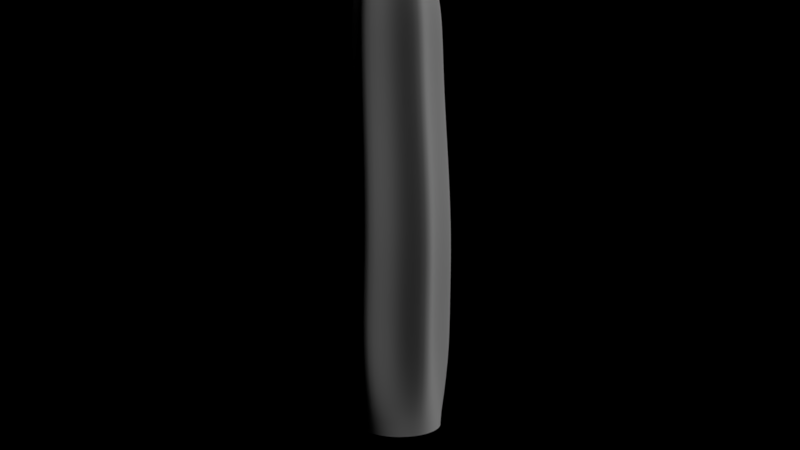 # Source: Cactii.blend  (saved by Blender 2.79.0; exported with 4.5.12 LTS)
import bpy
from mathutils import Matrix  # noqa: F401  (used for matrix-valued properties, if any)

bpy.ops.wm.read_factory_settings(use_empty=True)
scene = bpy.context.scene
scene.name = 'Scene'

# ---- collections
col_collection_1 = bpy.data.collections.new('Collection 1'); scene.collection.children.link(col_collection_1)
col_collection_2 = bpy.data.collections.new('Collection 2'); scene.collection.children.link(col_collection_2)
col_collection_2.hide_render = True
col_collection_2.hide_viewport = True
col_collection_3 = bpy.data.collections.new('Collection 3'); scene.collection.children.link(col_collection_3)
col_collection_3.hide_render = True
col_collection_3.hide_viewport = True
col_collection_4 = bpy.data.collections.new('Collection 4'); scene.collection.children.link(col_collection_4)
col_collection_4.hide_render = True
col_collection_4.hide_viewport = True
col_collection_11 = bpy.data.collections.new('Collection 11'); scene.collection.children.link(col_collection_11)
col_collection_11.hide_render = True
col_collection_11.hide_viewport = True
col_collection_12 = bpy.data.collections.new('Collection 12'); scene.collection.children.link(col_collection_12)
col_collection_12.hide_render = True
col_collection_12.hide_viewport = True

# ---- materials (node trees are filled in below, after node groups)
mat_needle = bpy.data.materials.new('Needle')
mat_needle.alpha_threshold = 0.0
mat_needle.roughness = 0.5
mat_needle_002 = bpy.data.materials.new('Needle.002')
mat_needle_002.alpha_threshold = 0.0
mat_needle_002.roughness = 0.5
mat_needle_001 = bpy.data.materials.new('Needle.001')
mat_needle_001.alpha_threshold = 0.0
mat_needle_001.roughness = 0.5

# ---- material node trees

# ---- world
world_world = bpy.data.worlds.new('World'); scene.world = world_world
world_world.color = (0.0, 0.0, 0.0)
world_world.use_sun_shadow = False
world_world.sun_shadow_jitter_overblur = 0.0
world_world.cycles.sampling_method = 'MANUAL'
world_world.light_settings.ao_factor = 0.0

# ---- cameras
cam_camera = bpy.data.cameras.new('Camera')
cam_camera.clip_end = 100.0
cam_camera.lens = 35.0
cam_camera.sensor_width = 32.0
cam_camera.sensor_height = 18.0
cam_camera.ortho_scale = 7.314
cam_camera.dof.focus_distance = 0.0

# ---- lights
light_lamp = bpy.data.lights.new('Lamp', 'SUN')
light_lamp.transmission_factor = 0.0
light_lamp.cutoff_distance = 30.0
light_lamp.angle = 1.235
light_lamp.energy = 1.0
light_lamp.shadow_buffer_clip_start = 1.001
light_lamp.shadow_soft_size = 0.71
light_lamp.shadow_cascade_max_distance = 1000.0
light_point = bpy.data.lights.new('Point', 'POINT')
light_point.transmission_factor = 0.0
light_point.energy = 961.6
light_point.shadow_buffer_clip_start = 0.5
light_point.shadow_soft_size = 9.01
light_point.shadow_maximum_resolution = 0.006
light_point.use_absolute_resolution = True
light_point_001 = bpy.data.lights.new('Point.001', 'POINT')
light_point_001.transmission_factor = 0.0
light_point_001.energy = 509.6
light_point_001.shadow_buffer_clip_start = 0.5
light_point_001.shadow_soft_size = 0.1
light_point_001.shadow_maximum_resolution = 0.006
light_point_001.use_absolute_resolution = True

# ---- meshes
me_sphere = bpy.data.meshes.new('Sphere')
me_sphere.from_pydata([(-0.184, 0.9084, 12.34), (-0.1579, 1.094, 11.24), (-0.1309, 1.1, 10.11), (-0.103, 1.09, 8.868), (-0.03653, 1.077, 7.366), (0.04823, 1.071, 5.65), (0.09046, 1.092, 3.786), (0.02744, 1.128, 1.847), (0.01947, 1.122, -0.09502), (-5.96e-08, 1.319, -1.958), (0.1389, 0.8405, 12.35), (0.2425, 1.009, 11.26), (0.2746, 1.014, 10.13), (0.3026, 1.006, 8.892), (0.3701, 0.9922, 7.4), (0.4592, 0.9862, 5.686), (0.5098, 1.004, 3.807), (0.4503, 1.038, 1.848), (0.4386, 1.033, -0.09511), (0.5366, 1.205, -1.958), (0.5077, 0.6748, 12.66), (0.997, 1.087, 11.58), (1.128, 1.168, 10.22), (1.167, 1.171, 8.965), (1.262, 1.183, 7.513), (1.392, 1.205, 5.797), (1.482, 1.242, 3.855), (1.431, 1.282, 1.834), (1.409, 1.269, -0.1276), (0.9804, 0.8827, -1.958), (0.6437, 0.282, 12.38), (0.8526, 0.3345, 11.29), (0.8922, 0.3313, 10.17), (0.9212, 0.3229, 8.937), (0.9905, 0.3089, 7.462), (1.085, 0.2962, 5.746), (1.147, 0.3021, 3.837), (1.091, 0.3285, 1.846), (1.073, 0.3283, -0.09621), (1.255, 0.4077, -1.958), (0.6788, -0.04618, 12.38), (0.8962, -0.07253, 11.3), (0.9363, -0.08092, 10.17), (0.9658, -0.08965, 8.945), (1.036, -0.1046, 7.473), (1.131, -0.1217, 5.756), (1.193, -0.1238, 3.843), (1.137, -0.1011, 1.846), (1.118, -0.09784, -0.09625), (1.312, -0.1379, -1.958), (0.6285, -0.4537, 12.68), (1.196, -0.7718, 11.61), (1.344, -0.8468, 10.25), (1.387, -0.8637, 9.009), (1.489, -0.8974, 7.567), (1.626, -0.9426, 5.84), (1.721, -0.9719, 3.858), (1.669, -0.9601, 1.818), (1.642, -0.9483, -0.1296), (1.142, -0.6596, -1.958), (0.3038, -0.6992, 12.38), (0.4429, -0.8618, 11.29), (0.4776, -0.8798, 10.16), (0.5073, -0.8895, 8.93), (0.5778, -0.9071, 7.448), (0.6692, -0.932, 5.73), (0.7212, -0.9464, 3.829), (0.6585, -0.9285, 1.846), (0.6438, -0.9193, -0.09586), (0.7754, -1.067, -1.958), (0.002645, -0.8342, 12.37), (0.0695, -1.029, 11.27), (0.09938, -1.049, 10.15), (0.129, -1.059, 8.91), (0.1991, -1.078, 7.42), (0.2866, -1.105, 5.701), (0.3301, -1.121, 3.811), (0.2632, -1.104, 1.845), (0.2523, -1.094, -0.09579), (0.2743, -1.29, -1.958), (-0.4069, -0.9177, 12.64), (-0.5092, -1.536, 11.54), (-0.5041, -1.675, 10.19), (-0.478, -1.7, 8.911), (-0.4153, -1.758, 7.423), (-0.3395, -1.832, 5.705), (-0.3107, -1.886, 3.812), (-0.3913, -1.876, 1.842), (-0.3945, -1.855, -0.1258), (-0.2743, -1.29, -1.958), (-0.2169, 0.02945, 13.0), (-0.734, -0.6793, 12.33), (-0.8208, -0.842, 11.23), (-0.8016, -0.8599, 10.11), (-0.7721, -0.8704, 8.856), (-0.7039, -0.8905, 7.342), (-0.625, -0.9161, 5.625), (-0.598, -0.9275, 3.772), (-0.6718, -0.9059, 1.847), (-0.6753, -0.8964, -0.09475), (-0.7754, -1.067, -1.958), (-0.9552, -0.4345, 12.32), (-1.095, -0.5384, 11.22), (-1.08, -0.5525, 10.09), (-1.05, -0.5632, 8.836), (-0.9833, -0.5831, 7.315), (-0.9074, -0.6051, 5.597), (-0.8862, -0.6104, 3.755), (-0.9613, -0.5851, 1.847), (-0.962, -0.578, -0.09469), (-1.142, -0.6596, -1.958), (-1.168, -0.07601, 12.6), (-1.762, -0.1498, 11.47), (-1.862, -0.1729, 10.11), (-1.848, -0.1858, 8.809), (-1.82, -0.21, 7.281), (-1.793, -0.2338, 5.58), (-1.811, -0.2345, 3.785), (-1.898, -0.2026, 1.874), (-1.886, -0.1982, -0.1223), (-1.312, -0.1379, -1.958), (-1.035, 0.3143, 12.31), (-1.192, 0.3666, 11.21), (-1.178, 0.3635, 10.08), (-1.149, 0.3529, 8.818), (-1.084, 0.3354, 7.292), (-1.009, 0.3223, 5.576), (-0.9884, 0.3327, 3.746), (-1.062, 0.365, 1.848), (-1.061, 0.3653, -0.09431), (-1.255, 0.4077, -1.958), (-0.871, 0.6005, 12.31), (-0.9882, 0.7215, 11.21), (-0.9712, 0.723, 10.08), (-0.943, 0.7126, 8.825), (-0.8776, 0.6966, 7.303), (-0.8008, 0.6877, 5.588), (-0.7749, 0.7042, 3.753), (-0.8454, 0.7389, 1.849), (-0.8469, 0.7364, -0.09432), (-0.9804, 0.8827, -1.958), (-0.6025, 0.9082, 12.61), (-0.8312, 1.471, 11.5), (-0.8534, 1.584, 10.13), (-0.8326, 1.587, 8.842), (-0.7829, 1.607, 7.336), (-0.7209, 1.645, 5.637), (-0.6998, 1.701, 3.81), (-0.7737, 1.746, 1.869), (-0.7715, 1.732, -0.123), (-0.5366, 1.205, -1.958)], [], [(8, 7, 17, 18), (1, 0, 10, 11), (9, 8, 18, 19), (2, 1, 11, 12), (3, 2, 12, 13), (4, 3, 13, 14), (5, 4, 14, 15), (6, 5, 15, 16), (7, 6, 16, 17), (0, 90, 10), (17, 16, 26, 27), (10, 90, 20), (18, 17, 27, 28), (11, 10, 20, 21), (19, 18, 28, 29), (12, 11, 21, 22), (13, 12, 22, 23), (14, 13, 23, 24), (15, 14, 24, 25), (16, 15, 25, 26), (24, 23, 33, 34), (25, 24, 34, 35), (26, 25, 35, 36), (27, 26, 36, 37), (20, 90, 30), (28, 27, 37, 38), (21, 20, 30, 31), (29, 28, 38, 39), (22, 21, 31, 32), (23, 22, 32, 33), (30, 90, 40), (38, 37, 47, 48), (31, 30, 40, 41), (39, 38, 48, 49), (32, 31, 41, 42), (33, 32, 42, 43), (34, 33, 43, 44), (35, 34, 44, 45), (36, 35, 45, 46), (37, 36, 46, 47), (44, 43, 53, 54), (45, 44, 54, 55), (46, 45, 55, 56), (47, 46, 56, 57), (40, 90, 50), (48, 47, 57, 58), (41, 40, 50, 51), (49, 48, 58, 59), (42, 41, 51, 52), (43, 42, 52, 53), (58, 57, 67, 68), (51, 50, 60, 61), (59, 58, 68, 69), (52, 51, 61, 62), (53, 52, 62, 63), (54, 53, 63, 64), (55, 54, 64, 65), (56, 55, 65, 66), (57, 56, 66, 67), (50, 90, 60), (65, 64, 74, 75), (66, 65, 75, 76), (67, 66, 76, 77), (60, 90, 70), (68, 67, 77, 78), (61, 60, 70, 71), (69, 68, 78, 79), (62, 61, 71, 72), (63, 62, 72, 73), (64, 63, 73, 74), (79, 78, 88, 89), (72, 71, 81, 82), (73, 72, 82, 83), (74, 73, 83, 84), (75, 74, 84, 85), (76, 75, 85, 86), (77, 76, 86, 87), (70, 90, 80), (78, 77, 87, 88), (71, 70, 80, 81), (86, 85, 96, 97), (87, 86, 97, 98), (80, 90, 91), (88, 87, 98, 99), (81, 80, 91, 92), (89, 88, 99, 100), (82, 81, 92, 93), (83, 82, 93, 94), (84, 83, 94, 95), (85, 84, 95, 96), (93, 92, 102, 103), (94, 93, 103, 104), (95, 94, 104, 105), (96, 95, 105, 106), (97, 96, 106, 107), (98, 97, 107, 108), (91, 90, 101), (99, 98, 108, 109), (92, 91, 101, 102), (100, 99, 109, 110), (107, 106, 116, 117), (108, 107, 117, 118), (101, 90, 111), (109, 108, 118, 119), (102, 101, 111, 112), (110, 109, 119, 120), (103, 102, 112, 113), (104, 103, 113, 114), (105, 104, 114, 115), (106, 105, 115, 116), (114, 113, 123, 124), (115, 114, 124, 125), (116, 115, 125, 126), (117, 116, 126, 127), (118, 117, 127, 128), (111, 90, 121), (119, 118, 128, 129), (112, 111, 121, 122), (120, 119, 129, 130), (113, 112, 122, 123), (128, 127, 137, 138), (121, 90, 131), (129, 128, 138, 139), (122, 121, 131, 132), (130, 129, 139, 140), (123, 122, 132, 133), (124, 123, 133, 134), (125, 124, 134, 135), (126, 125, 135, 136), (127, 126, 136, 137), (134, 133, 143, 144), (135, 134, 144, 145), (136, 135, 145, 146), (137, 136, 146, 147), (138, 137, 147, 148), (131, 90, 141), (139, 138, 148, 149), (132, 131, 141, 142), (140, 139, 149, 150), (133, 132, 142, 143), (148, 147, 6, 7), (141, 90, 0), (149, 148, 7, 8), (142, 141, 0, 1), (150, 149, 8, 9), (143, 142, 1, 2), (144, 143, 2, 3), (145, 144, 3, 4), (146, 145, 4, 5), (147, 146, 5, 6)])
me_sphere.polygons.foreach_set('use_smooth', [True] * 150)
me_sphere.use_remesh_preserve_volume = False
me_sphere.use_remesh_preserve_attributes = False
me_sphere.use_mirror_vertex_groups = False
me_sphere.update()
me_cone = bpy.data.meshes.new('Cone')
me_cone.from_pydata([(4.927e-08, 0.007559, -0.4926), (0.7872, 0.007559, 0.4826), (-0.7872, 0.007559, 0.4826), (-1.358e-08, 7.332, 0.01728)], [], [(0, 3, 1), (1, 3, 2), (2, 3, 0), (0, 1, 2)])
me_cone.materials.append(mat_needle)
me_cone.use_remesh_preserve_volume = False
me_cone.use_remesh_preserve_attributes = False
me_cone.use_mirror_vertex_groups = False
me_cone.update()
me_cylinder = bpy.data.meshes.new('Cylinder')
me_cylinder.from_pydata([], [], [])
me_cylinder.use_remesh_preserve_volume = False
me_cylinder.use_remesh_preserve_attributes = False
me_cylinder.use_mirror_vertex_groups = False
me_cylinder.update()
me_sphere_017 = bpy.data.meshes.new('Sphere.017')
me_sphere_017.from_pydata([(-1.022, 2.552, 12.08), (-1.037, 2.766, 11.48), (-1.34, 2.672, 10.55), (-0.9057, 2.429, 12.03), (-0.8063, 2.518, 11.38), (-1.109, 2.387, 10.39), (-0.7783, 2.283, 11.99), (-0.5838, 2.257, 11.09), (-0.8897, 2.115, 10.13), (-0.8335, 2.105, 12.06), (-0.6848, 1.973, 11.44), (-0.9828, 1.816, 10.45), (-0.8883, 1.953, 12.14), (-0.7926, 1.669, 11.6), (-1.077, 1.488, 10.67), (-0.9553, 1.793, 12.25), (-0.9338, 1.272, 11.62), (-1.181, 1.101, 10.8), (-1.129, 1.809, 12.35), (-1.193, 1.429, 11.96), (-1.434, 1.258, 11.14), (-1.279, 1.839, 12.45), (-1.491, 1.49, 12.17), (-1.722, 1.339, 11.43), (-1.44, 1.888, 12.57), (-1.9, 1.469, 12.28), (-2.071, 1.352, 11.7), (-1.501, 2.074, 12.55), (-1.86, 1.887, 12.33), (-2.069, 1.768, 11.67), (-1.539, 2.244, 12.53), (-1.936, 2.228, 12.3), (-2.153, 2.146, 11.63), (-1.126, 2.242, 12.46), (-1.563, 2.438, 12.51), (-2.146, 2.576, 12.17), (-2.33, 2.521, 11.58), (-1.434, 2.533, 12.38), (-1.763, 2.713, 12.04), (-2.011, 2.642, 11.3), (-1.308, 2.609, 12.27), (-1.513, 2.863, 11.81), (-1.774, 2.794, 10.99), (-1.154, 2.682, 12.15), (-1.333, 3.063, 11.43), (-1.6, 2.993, 10.61), (-2.722, 2.04, 9.543), (-2.653, 1.832, 9.392), (-2.628, 1.621, 9.191), (-2.548, 1.464, 9.434), (-2.505, 1.278, 9.631), (-2.494, 1.047, 9.799), (-2.503, 1.191, 10.07), (-2.545, 1.285, 10.34), (-2.624, 1.335, 10.64), (-2.649, 1.599, 10.57), (-2.719, 1.843, 10.54), (-2.838, 2.087, 10.55), (-2.784, 2.123, 10.24), (-2.785, 2.181, 9.954), (-2.841, 2.264, 9.658), (-3.155, 4.618, 16.32), (-3.078, 4.772, 15.59), (-3.019, 4.89, 14.46), (-3.011, 4.907, 12.94), (-3.065, 4.546, 16.32), (-2.932, 4.655, 15.59), (-2.83, 4.74, 14.46), (-2.815, 4.752, 12.94), (-2.991, 4.45, 16.45), (-2.73, 4.522, 15.83), (-2.391, 4.615, 14.07), (-2.345, 4.628, 12.94), (-3.005, 4.329, 16.32), (-2.835, 4.303, 15.59), (-2.704, 4.283, 14.46), (-2.685, 4.281, 12.94), (-3.046, 4.221, 16.32), (-2.901, 4.128, 15.59), (-2.789, 4.057, 14.46), (-2.773, 4.047, 12.94), (-3.114, 4.12, 16.45), (-2.966, 3.895, 15.83), (-2.772, 3.601, 14.07), (-2.746, 3.561, 12.94), (-3.234, 4.096, 16.32), (-3.206, 3.927, 15.59), (-3.184, 3.796, 14.46), (-3.181, 3.778, 12.94), (-3.349, 4.102, 16.32), (-3.393, 3.935, 15.59), (-3.426, 3.807, 14.46), (-3.431, 3.789, 12.94), (-3.466, 4.136, 16.45), (-3.635, 3.925, 15.83), (-3.854, 3.649, 14.07), (-3.884, 3.612, 12.94), (-3.526, 4.242, 16.32), (-3.678, 4.163, 15.59), (-3.796, 4.102, 14.46), (-3.813, 4.094, 12.94), (-3.556, 4.354, 16.32), (-3.728, 4.343, 15.59), (-3.86, 4.336, 14.46), (-3.879, 4.334, 12.94), (-3.279, 4.37, 16.66), (-3.56, 4.476, 16.45), (-3.813, 4.571, 15.83), (-4.143, 4.694, 14.07), (-4.187, 4.711, 12.94), (-3.477, 4.565, 16.32), (-3.599, 4.686, 15.59), (-3.694, 4.779, 14.46), (-3.707, 4.792, 12.94), (-3.381, 4.629, 16.32), (-3.443, 4.788, 15.59), (-3.492, 4.912, 14.46), (-3.499, 4.929, 12.94), (-3.266, 4.669, 16.45), (-3.254, 4.939, 15.83), (-3.238, 5.291, 14.07), (-3.236, 5.339, 12.94), (-3.573, 2.594, 8.748), (-4.093, 3.363, 7.495), (-4.354, 2.879, 8.536), (-4.872, 3.318, 7.913), (-3.837, 3.586, 6.958), (-3.269, 3.159, 7.535), (-2.702, 3.018, 7.564), (-3.867, 2.635, 8.796), (-3.035, 2.399, 8.893), (-3.13, 2.709, 8.339), (-4.32, 3.304, 7.704), (-4.376, 2.585, 9.109), (-4.463, 3.039, 8.274), (-3.518, 3.283, 7.402), (-3.057, 2.845, 8.048), (-3.039, 2.823, 9.595), (-3.106, 3.267, 9.288), (-4.153, 4.008, 9.107), (-4.248, 2.946, 9.933), (-4.299, 3.603, 9.461), (-3.424, 4.067, 8.804), (-3.031, 3.475, 9.107), (-3.517, 3.05, 9.596), (-3.943, 4.12, 8.949), (-4.21, 3.38, 9.596), (-4.654, 3.967, 9.316), (-3.696, 4.475, 8.597), (-3.205, 3.912, 8.842), (-2.698, 3.768, 8.769), (-3.782, 3.077, 9.67), (-3.651, 1.779, 8.058), (-3.924, 1.984, 6.99), (-4.169, 1.903, 7.775), (-4.481, 2.038, 7.206), (-3.714, 2.011, 6.603), (-3.365, 1.874, 7.143), (-2.98, 1.798, 7.249), (-3.855, 1.812, 8.052), (-3.294, 1.694, 8.252), (-3.322, 1.767, 7.799), (-4.092, 1.99, 7.122), (-4.222, 1.842, 8.225), (-4.226, 1.946, 7.552), (-3.526, 1.921, 7.001), (-3.254, 1.79, 7.58), (-3.156, 1.623, 32.36), (-3.156, 1.788, 30.02), (-3.156, 1.795, 28.35), (-3.146, 1.791, 24.57), (-2.969, 1.867, 21.11), (-2.86, 1.941, 16.97), (-3.012, 2.245, 11.9), (-3.382, 2.176, 6.924), (-3.453, 2.372, 2.355), (-3.155, 1.77, 31.74), (-3.433, 1.733, 26.3), (-2.935, 1.609, 32.4), (-2.783, 1.949, 30.05), (-2.732, 2.067, 28.37), (-2.744, 2.018, 24.59), (-2.453, 2.273, 21.17), (-2.305, 2.355, 16.99), (-2.332, 2.633, 11.89), (-2.735, 2.572, 6.9), (-2.941, 2.263, 2.355), (-3.902, 1.784, 26.29), (-3.802, 1.323, 26.3), (-3.832, 1.042, 26.3), (-4.025, 0.6119, 26.29), (-3.556, 0.5639, 26.3), (-3.298, 0.4491, 26.3), (-2.777, 1.454, 32.36), (-2.655, 1.564, 30.01), (-2.65, 1.569, 28.35), (-2.641, 1.567, 24.58), (-2.408, 1.618, 21.11), (-2.244, 1.667, 16.97), (-2.17, 1.871, 11.9), (-2.566, 1.937, 6.924), (-2.518, 1.955, 2.355), (-2.948, 0.1323, 26.3), (-2.757, 0.5638, 26.3), (-2.568, 0.7736, 26.3), (-2.159, 1.008, 26.3), (-2.511, 1.323, 26.3), (-2.652, 1.567, 26.3), (-2.671, 1.271, 32.36), (-2.515, 1.321, 30.01), (-2.508, 1.324, 28.35), (-2.5, 1.323, 24.58), (-2.252, 1.346, 21.11), (-2.072, 1.369, 16.97), (-1.935, 1.463, 11.9), (-2.371, 1.442, 6.924), (-2.256, 1.502, 2.355), (-2.749, 2.029, 26.3), (-3.157, 1.792, 26.3), (-3.344, 1.74, 23.01), (-3.874, 1.841, 23.03), (-3.718, 1.325, 23.0), (-3.748, 1.041, 23.0), (-4.008, 0.569, 23.02), (-2.616, 1.056, 32.4), (-2.246, 1.018, 30.04), (-2.118, 1.004, 28.37), (-2.162, 1.01, 24.61), (-1.709, 0.9807, 21.2), (-1.506, 0.9711, 16.98), (-1.357, 0.9395, 11.86), (-2.325, 1.002, 6.924), (-2.202, 0.9815, 2.355), (-3.469, 0.5577, 23.01), (-3.208, 0.4417, 23.01), (-2.839, 0.05098, 23.06), (-2.662, 0.5583, 23.02), (-2.472, 0.7704, 23.02), (-1.988, 0.9999, 23.09), (-2.714, 0.8584, 32.36), (-2.572, 0.7763, 30.01), (-2.566, 0.7724, 28.35), (-2.558, 0.7738, 24.58), (-2.316, 0.736, 21.11), (-2.142, 0.699, 16.97), (-2.031, 0.5471, 11.9), (-2.461, 0.5815, 6.924), (-2.363, 0.4837, 2.355), (-2.413, 1.325, 23.02), (-2.556, 1.572, 23.02), (-2.624, 2.104, 23.07), (-3.065, 1.799, 23.01), (-3.202, 1.882, 19.09), (-3.88, 2.034, 19.09), (-2.856, 0.701, 32.36), (-2.76, 0.5678, 30.01), (-2.756, 0.5618, 28.35), (-2.747, 0.5642, 24.58), (-2.526, 0.5029, 21.11), (-2.373, 0.4431, 16.97), (-2.346, 0.1973, 11.9), (-2.757, 0.253, 6.924), (-2.714, 0.09474, 2.355), (-3.66, 1.373, 19.09), (-3.697, 1.025, 19.09), (-4.049, 0.4251, 19.09), (-3.354, 0.4323, 19.09), (-3.035, 0.29, 19.09), (-2.572, -0.2303, 19.11), (-3.043, 0.5823, 32.4), (-2.965, 0.2181, 30.05), (-2.939, 0.09205, 28.37), (-2.941, 0.1448, 24.59), (-2.705, -0.1289, 21.17), (-2.575, -0.2173, 16.99), (-2.663, -0.5145, 11.9), (-3.053, -0.448, 6.902), (-3.192, -0.1182, 2.355), (-2.365, 0.4323, 19.09), (-2.131, 0.6923, 19.09), (-1.494, 0.9698, 19.12), (-2.059, 1.373, 19.09), (-2.234, 1.676, 19.09), (-2.299, 2.367, 19.11), (-3.262, 0.6147, 32.36), (-3.296, 0.4532, 30.02), (-3.298, 0.4465, 28.35), (-3.287, 0.4498, 24.57), (-3.126, 0.3753, 21.11), (-3.032, 0.303, 16.97), (-3.247, 0.005853, 11.9), (-3.603, 0.07318, 6.924), (-3.715, -0.1182, 2.355), (-2.86, 1.955, 19.09), (-3.372, 2.044, 14.35), (-3.718, 2.697, 14.46), (-3.927, 1.428, 14.35), (-3.971, 1.007, 14.35), (-4.299, 0.3387, 14.41), (-3.156, 1.113, 32.67), (-3.455, 0.7008, 32.36), (-3.552, 0.5672, 30.02), (-3.557, 0.5617, 28.35), (-3.544, 0.5647, 24.57), (-3.412, 0.5029, 21.11), (-3.346, 0.4431, 16.97), (-3.677, 0.1973, 11.9), (-4.007, 0.253, 6.924), (-4.193, 0.09474, 2.355), (-3.556, 0.2885, 14.35), (-3.169, 0.1161, 14.35), (-2.635, -0.404, 14.39), (-2.358, 0.2885, 14.35), (-2.074, 0.6035, 14.35), (-1.414, 0.9509, 14.37), (-3.626, 0.8417, 32.4), (-3.949, 0.6551, 30.05), (-4.06, 0.5912, 28.37), (-4.003, 0.6189, 24.57), (-4.07, 0.4772, 21.13), (-4.037, 0.4325, 17.0), (-4.437, 0.2802, 11.94), (-4.764, 0.3164, 6.915), (-4.544, 0.4837, 2.355), (-1.988, 1.428, 14.35), (-2.2, 1.795, 14.35), (-2.327, 2.53, 14.38), (-2.957, 2.132, 14.35), (-3.696, 2.1, 9.416), (-4.455, 2.191, 9.446), (-3.663, 1.06, 32.36), (-3.827, 1.043, 30.02), (-3.834, 1.042, 28.35), (-3.82, 1.042, 24.57), (-3.719, 1.034, 21.11), (-3.683, 1.027, 16.97), (-4.134, 0.9948, 11.9), (-4.439, 1.002, 6.924), (-4.705, 0.9815, 2.355), (-4.284, 1.447, 9.416), (-4.331, 1.0, 9.416), (-4.653, 0.3081, 9.453), (-3.891, 0.2394, 9.416), (-3.481, 0.0568, 9.416), (-2.923, -0.4643, 9.395), (-3.641, 1.271, 32.36), (-3.798, 1.322, 30.02), (-3.805, 1.324, 28.35), (-3.79, 1.323, 24.57), (-3.686, 1.346, 21.11), (-3.647, 1.369, 16.97), (-3.946, 1.463, 11.94), (-4.393, 1.442, 6.924), (-4.651, 1.502, 2.355), (-2.622, 0.2394, 9.416), (-2.321, 0.5732, 9.416), (-1.656, 0.9446, 9.352), (-2.229, 1.447, 9.416), (-2.454, 1.836, 9.416), (-2.603, 2.586, 9.384), (-3.559, 1.476, 32.4), (-3.836, 1.726, 30.05), (-3.932, 1.812, 28.37), (-3.881, 1.775, 24.57), (-3.914, 1.964, 21.13), (-3.87, 2.024, 17.0), (-4.185, 2.3, 11.94), (-4.569, 2.18, 6.914), (-4.389, 1.955, 2.355), (-3.256, 2.193, 9.416), (-3.727, 1.98, 4.432), (-4.44, 2.101, 4.356), (-4.243, 1.406, 4.432), (-4.284, 1.014, 4.432), (-4.62, 0.3756, 4.352), (-3.363, 1.579, 32.36), (-3.43, 1.73, 30.02), (-3.434, 1.736, 28.35), (-3.422, 1.733, 24.57), (-3.276, 1.802, 21.11), (-3.196, 1.87, 16.97), (-3.472, 2.147, 11.9), (-3.814, 2.084, 6.924), (-3.965, 2.263, 2.355), (-3.898, 0.3457, 4.432), (-3.538, 0.1853, 4.432), (-3.035, -0.3347, 4.385), (-2.783, 0.3457, 4.432), (-2.519, 0.6388, 4.432), (-2.397, 1.014, 4.432), (-2.439, 1.406, 4.432), (-2.636, 1.748, 4.432), (-2.741, 2.466, 4.391), (-3.341, 2.062, 4.432), (-2.84, 1.82, 31.76), (-2.668, 1.552, 31.73), (-2.532, 1.316, 31.73), (-2.386, 1.032, 31.76), (-2.587, 0.7853, 31.73), (-2.77, 0.5823, 31.73), (-2.994, 0.3558, 31.76), (-3.292, 0.4706, 31.74), (-3.542, 0.5815, 31.74), (-3.827, 0.7256, 31.77), (-3.809, 1.044, 31.74), (-3.781, 1.316, 31.74), (-3.731, 1.632, 31.77), (-3.423, 1.713, 31.74), (-0.6956, -0.2797, 26.61), (-0.6158, -0.1172, 25.6), (-0.5422, 0.03254, 23.57), (-0.4777, 0.1638, 21.21), (-0.4248, 0.2715, 18.34), (-0.2324, 0.5223, 15.06), (-0.1987, 0.2389, 11.5), (-0.8968, 1.171, 7.794), (-0.6443, -0.334, 26.61), (-0.515, -0.2236, 25.6), (-0.3959, -0.122, 23.57), (-0.2915, -0.03283, 21.21), (-0.2059, 0.04032, 18.34), (0.07342, 0.1993, 15.06), (0.04776, -0.02137, 11.5), (-0.7858, 0.9627, 7.213), (-0.6161, -0.4892, 26.61), (-0.4598, -0.5281, 25.6), (-0.3157, -0.564, 23.57), (-0.1894, -0.5954, 21.21), (-0.08579, -0.6212, 18.34), (0.2411, -0.7248, 15.06), (0.1829, -0.7659, 11.5), (-0.9148, 0.1192, 6.434), (-0.6442, -0.5633, 26.61), (-0.5148, -0.6735, 25.6), (-0.3957, -0.7751, 23.57), (-0.2912, -0.8641, 21.21), (-0.2055, -0.9371, 18.34), (0.07398, -1.166, 15.06), (0.04821, -1.121, 11.5), (-1.132, -0.3702, 6.372), (-0.7612, -0.6427, 26.61), (-0.7444, -0.8293, 25.6), (-0.729, -1.001, 23.57), (-0.7154, -1.152, 21.21), (-0.7043, -1.276, 18.34), (-0.6228, -1.639, 15.06), (-0.5132, -1.502, 11.5), (-1.692, -1.076, 6.954), (-0.8299, -0.6343, 26.61), (-0.8792, -0.8127, 25.6), (-0.9247, -0.9772, 23.57), (-0.9645, -1.121, 21.21), (-0.9972, -1.24, 18.34), (-1.032, -1.589, 15.06), (-0.8429, -1.462, 11.5), (-1.938, -1.17, 7.497), (-0.7787, -0.4487, 26.77), (-0.9304, -0.5282, 26.61), (-1.076, -0.6045, 25.6), (-1.211, -0.6749, 23.57), (-1.329, -0.7366, 21.21), (-1.426, -0.7873, 18.34), (-1.63, -0.9568, 15.06), (-1.325, -0.9528, 11.5), (-2.155, -0.7626, 8.635), (-0.9448, -0.4488, 26.61), (-1.105, -0.4489, 25.6), (-1.252, -0.449, 23.57), (-1.381, -0.4491, 21.21), (-1.487, -0.4491, 18.34), (-1.716, -0.4844, 15.06), (-1.394, -0.5722, 11.5), (-2.089, -0.3315, 9.033), (-0.8899, -0.3038, 26.61), (-0.9969, -0.1645, 25.6), (-1.096, -0.03604, 23.57), (-1.182, 0.07653, 21.21), (-1.253, 0.1689, 18.34), (-1.389, 0.3789, 15.06), (-1.131, 0.1234, 11.5), (-1.663, 0.626, 9.154), (-0.8301, -0.2632, 26.61), (-0.8795, -0.08483, 25.6), (-0.9251, 0.07957, 23.57), (-0.9651, 0.2237, 21.21), (-0.9979, 0.3419, 18.34), (-1.033, 0.6206, 15.06), (-0.8436, 0.3181, 11.5), (-1.377, 0.9867, 8.857), (-0.2444, 0.7716, 9.386), (-0.008163, 0.4749, 9.085), (0.02293, -0.5026, 8.681), (-0.1876, -1.014, 8.649), (-0.8852, -1.656, 8.95), (-1.252, -1.676, 9.232), (-1.714, -1.096, 9.822), (-1.73, -0.5959, 10.03), (-1.318, 0.4051, 10.09), (-0.9612, 0.7334, 9.938), (-2.294, 1.172, 6.863), (-2.353, 1.125, 5.832), (-2.616, 0.6869, 4.454), (-2.775, 0.3727, 4.344), (-3.012, -0.1842, 5.374), (-3.051, -0.3306, 6.336), (-2.934, -0.2371, 8.351), (-2.8, -0.01334, 9.056), (-2.49, 0.6014, 9.271), (-2.369, 0.886, 8.745), (-0.1503, 0.3725, 13.28), (0.1341, 0.07219, 13.28), (0.29, -0.787, 13.28), (0.1346, -1.197, 13.28), (-0.5133, -1.637, 13.28), (-0.8937, -1.59, 13.28), (-1.45, -1.003, 13.28), (-1.53, -0.5635, 13.28), (-1.226, 0.2392, 13.28), (-0.8946, 0.4639, 13.28), (-3.314, -0.8879, 22.17), (-3.284, -0.9858, 21.68), (-3.276, -0.7333, 20.92), (-3.456, -0.9292, 22.15), (-3.537, -1.056, 21.46), (-3.537, -0.7974, 20.72), (-3.562, -0.8332, 22.2), (-3.702, -0.8935, 21.72), (-3.714, -0.6361, 20.97), (-3.739, -0.6475, 22.34), (-4.107, -0.4939, 21.86), (-4.146, -0.2671, 21.24), (-3.671, -0.5323, 22.42), (-3.914, -0.3648, 22.12), (-3.955, -0.1423, 21.5), (-3.515, -0.3423, 22.59), (-3.658, 0.1124, 22.37), (-3.683, 0.2691, 21.92), (-3.367, -0.3604, 22.57), (-3.381, -0.05045, 22.41), (-3.396, 0.1333, 21.9), (-3.372, -0.6744, 22.51), (-3.094, -0.4352, 22.54), (-2.81, -0.07482, 22.28), (-2.788, 0.07021, 21.83), (-3.07, -0.555, 22.44), (-2.839, -0.3849, 22.18), (-2.808, -0.1902, 21.62), (-3.058, -0.7979, 22.27), (-2.735, -0.7968, 21.72), (-2.698, -0.5889, 21.09), (-3.222, -0.1153, 20.4), (-3.42, -0.09333, 20.2), (-3.578, -0.03479, 20.43), (-3.941, 0.1835, 20.74), (-3.804, 0.1933, 21.0), (-3.608, 0.3649, 21.5), (-3.375, 0.2571, 21.45), (-2.88, 0.2001, 21.43), (-2.885, 0.06841, 21.16), (-2.764, -0.08308, 20.63), (-3.162, 0.5175, 20.16), (-3.316, 0.5686, 20.0), (-3.451, 0.5639, 20.19), (-3.758, 0.6617, 20.47), (-3.655, 0.6212, 20.67), (-3.516, 0.6586, 21.11), (-3.325, 0.5906, 21.06), (-2.925, 0.5636, 21.05), (-2.917, 0.5143, 20.81), (-2.801, 0.508, 20.36), (-5.296, -1.87, 18.88), (-5.439, -1.965, 18.16), (-5.549, -2.039, 17.02), (-5.564, -2.049, 15.5), (-5.338, -1.763, 18.88), (-5.508, -1.792, 18.16), (-5.638, -1.814, 17.02), (-5.657, -1.817, 15.5), (-5.355, -1.642, 19.01), (-5.617, -1.575, 18.4), (-5.958, -1.488, 16.64), (-6.004, -1.477, 15.5), (-5.283, -1.544, 18.88), (-5.417, -1.438, 18.16), (-5.521, -1.356, 17.02), (-5.536, -1.344, 15.5), (-5.194, -1.47, 18.88), (-5.274, -1.318, 18.16), (-5.335, -1.201, 17.02), (-5.344, -1.184, 15.5), (-5.084, -1.417, 19.01), (-5.101, -1.148, 18.4), (-5.124, -0.7961, 16.64), (-5.127, -0.7487, 15.5), (-4.968, -1.456, 18.88), (-4.909, -1.295, 18.16), (-4.863, -1.171, 17.02), (-4.856, -1.153, 15.5), (-4.871, -1.518, 18.88), (-4.751, -1.395, 18.16), (-4.658, -1.3, 17.02), (-4.645, -1.286, 15.5), (-4.786, -1.605, 19.01), (-4.535, -1.506, 18.4), (-4.208, -1.375, 16.64), (-4.164, -1.358, 15.5), (-4.787, -1.727, 18.88), (-4.616, -1.734, 18.16), (-4.483, -1.74, 17.02), (-4.465, -1.74, 15.5), (-4.816, -1.839, 18.88), (-4.662, -1.915, 18.16), (-4.543, -1.974, 17.02), (-4.526, -1.982, 15.5), (-5.065, -1.716, 19.22), (-4.873, -1.947, 19.01), (-4.701, -2.155, 18.4), (-4.476, -2.426, 16.64), (-4.445, -2.462, 15.5), (-4.99, -1.983, 18.88), (-4.943, -2.149, 18.16), (-4.907, -2.276, 17.02), (-4.902, -2.294, 15.5), (-5.105, -1.991, 18.88), (-5.13, -2.161, 18.16), (-5.149, -2.292, 17.02), (-5.151, -2.311, 15.5), (-5.225, -1.969, 19.01), (-5.369, -2.198, 18.4), (-5.557, -2.496, 16.64), (-5.583, -2.536, 15.5), (-3.929, -0.3197, 11.31), (-3.859, -1.245, 10.06), (-3.392, -0.9535, 11.1), (-3.16, -1.592, 10.48), (-4.191, -1.311, 9.524), (-4.473, -0.6593, 10.1), (-4.896, -0.2552, 10.13), (-3.694, -0.5007, 11.36), (-4.3, 0.1169, 11.46), (-4.371, -0.1993, 10.9), (-3.633, -1.306, 10.27), (-3.227, -0.7094, 11.67), (-3.377, -1.147, 10.84), (-4.318, -0.8907, 9.968), (-4.502, -0.2809, 10.61), (-4.507, -0.2533, 12.16), (-4.669, -0.6725, 11.85), (-4.127, -1.835, 11.67), (-3.518, -0.9594, 12.5), (-3.799, -1.555, 12.03), (-4.789, -1.525, 11.37), (-4.836, -0.8153, 11.67), (-4.204, -0.6869, 12.16), (-4.364, -1.828, 11.51), (-3.766, -1.317, 12.16), (-3.671, -2.047, 11.88), (-4.755, -2.014, 11.16), (-4.902, -1.282, 11.41), (-5.272, -0.905, 11.33), (-3.987, -0.8417, 12.24), (-3.457, 0.3497, 10.62), (-3.322, 0.03661, 9.555), (-3.069, -0.01434, 10.34), (-2.865, -0.2866, 9.771), (-3.517, 0.1174, 9.168), (-3.753, 0.4091, 9.708), (-4.049, 0.6658, 9.815), (-3.297, 0.2208, 10.62), (-3.725, 0.6008, 10.82), (-3.737, 0.5229, 10.36), (-3.179, -0.05192, 9.687), (-2.993, 0.01216, 10.79), (-3.041, -0.07981, 10.12), (-3.636, 0.289, 9.566), (-3.808, 0.5372, 10.14), (-7.369, 0.8173, 13.79), (-7.547, 0.8692, 13.03), (-7.498, 1.31, 11.32), (-7.292, 0.9127, 13.79), (-7.423, 1.022, 13.03), (-7.349, 1.5, 11.34), (-7.186, 0.9965, 13.93), (-7.28, 1.235, 13.28), (-7.208, 1.966, 11.36), (-7.062, 0.9743, 13.79), (-7.05, 1.122, 13.03), (-6.895, 1.614, 11.42), (-6.949, 0.9279, 13.79), (-6.866, 1.051, 13.03), (-6.668, 1.521, 11.46), (-6.841, 0.8615, 13.93), (-6.619, 0.9803, 13.28), (-6.167, 1.557, 11.54), (-6.82, 0.7299, 13.79), (-6.656, 0.7268, 13.03), (-6.401, 1.09, 11.5), (-6.827, 0.6059, 13.79), (-6.666, 0.5298, 13.03), (-6.412, 0.8319, 11.5), (-6.861, 0.49, 13.92), (-6.657, 0.2738, 13.28), (-6.218, 0.3894, 11.51), (-6.976, 0.422, 13.79), (-6.91, 0.2301, 13.03), (-6.714, 0.4587, 11.43), (-7.094, 0.3917, 13.79), (-7.1, 0.1793, 13.03), (-6.949, 0.3997, 11.39), (-7.081, 0.7373, 14.14), (-7.218, 0.3954, 13.92), (-7.341, 0.09168, 13.28), (-7.295, 0.1342, 11.32), (-7.315, 0.4761, 13.79), (-7.461, 0.3182, 13.03), (-7.39, 0.6054, 11.33), (-7.381, 0.5813, 13.79), (-7.568, 0.4838, 13.03), (-7.521, 0.8247, 11.31), (-7.42, 0.7084, 13.92), (-7.725, 0.6855, 13.28), (-7.891, 1.111, 11.26), (-5.869, 1.561, 9.578), (-6.044, 1.223, 9.551), (-6.208, 1.555, 9.397), (-6.746, 0.8835, 9.23), (-6.825, 1.053, 9.155), (-5.95, 0.6736, 9.692), (-6.284, 0.7499, 9.501), (-6.451, 0.7177, 9.418), (-6.707, 0.5137, 9.311), (-7.068, 1.291, 8.975), (-6.785, 1.424, 9.105), (-6.676, 1.562, 9.139), (-6.569, 1.915, 9.133), (-6.358, 1.634, 9.297), (-6.061, 1.027, 9.575), (-4.9, 1.415, 7.468), (-5.72, 0.9001, 6.146), (-5.204, 0.5998, 7.243), (-5.678, 0.0905, 6.583), (-5.952, 1.182, 5.588), (-5.496, 1.757, 6.188), (-5.342, 2.349, 6.218), (-4.947, 1.103, 7.516), (-4.69, 1.975, 7.622), (-5.013, 1.886, 7.036), (-5.659, 0.6579, 6.365), (-4.902, 0.5629, 7.827), (-5.377, 0.4968, 6.964), (-5.631, 1.501, 6.049), (-5.158, 1.968, 6.728), (-5.192, 1.911, 8.281), (-5.649, 1.878, 7.962), (-6.407, 0.8664, 7.728), (-5.329, 0.6408, 8.534), (-6.005, 0.6613, 8.066), (-6.451, 1.628, 7.455), (-5.858, 1.979, 7.781), (-5.434, 1.421, 8.246), (-6.513, 1.097, 7.582), (-5.776, 0.7236, 8.204), (-6.365, 0.3536, 7.904), (-6.843, 1.393, 7.237), (-6.296, 1.841, 7.501), (-6.146, 2.365, 7.444), (-5.464, 1.139, 8.305), (-4.007, 1.299, 6.745), (-4.228, 1.011, 5.609), (-4.143, 0.7492, 6.444), (-4.29, 0.4184, 5.839), (-4.254, 1.234, 5.197), (-4.106, 1.604, 5.771), (-4.021, 2.012, 5.885), (-4.044, 1.083, 6.738), (-3.913, 1.678, 6.951), (-3.992, 1.648, 6.47), (-4.236, 0.8324, 5.749), (-4.08, 0.6928, 6.922), (-4.189, 0.689, 6.206), (-4.157, 1.434, 5.621), (-4.015, 1.722, 6.236), (-6.743, 2.593, 23.09), (-6.891, 2.723, 22.26), (-7.004, 2.823, 20.96), (-7.02, 2.838, 19.22), (-6.637, 2.672, 23.09), (-6.719, 2.851, 22.26), (-6.782, 2.988, 20.96), (-6.791, 3.008, 19.22), (-6.509, 2.726, 23.24), (-6.512, 3.035, 22.54), (-6.516, 3.438, 20.53), (-6.517, 3.493, 19.22), (-6.379, 2.675, 23.09), (-6.301, 2.855, 22.26), (-6.241, 2.995, 20.96), (-6.232, 3.014, 19.22), (-6.271, 2.599, 23.09), (-6.127, 2.732, 22.26), (-6.015, 2.834, 20.96), (-5.999, 2.849, 19.22), (-6.18, 2.493, 23.24), (-5.887, 2.592, 22.54), (-5.505, 2.721, 20.53), (-5.454, 2.738, 19.22), (-6.188, 2.354, 23.09), (-5.993, 2.335, 22.26), (-5.842, 2.321, 20.96), (-5.821, 2.319, 19.22), (-6.228, 2.228, 23.09), (-6.057, 2.131, 22.26), (-5.925, 2.057, 20.96), (-5.906, 2.046, 19.22), (-6.3, 2.108, 23.24), (-6.116, 1.86, 22.54), (-5.875, 1.537, 20.53), (-5.843, 1.493, 19.22), (-6.435, 2.074, 23.09), (-6.392, 1.882, 22.26), (-6.359, 1.734, 20.96), (-6.354, 1.713, 19.22), (-6.567, 2.072, 23.09), (-6.606, 1.879, 22.26), (-6.636, 1.731, 20.96), (-6.64, 1.71, 19.22), (-6.505, 2.383, 23.48), (-6.703, 2.104, 23.24), (-6.882, 1.852, 22.54), (-7.115, 1.523, 20.53), (-7.147, 1.479, 19.22), (-6.778, 2.222, 23.09), (-6.947, 2.121, 22.26), (-7.077, 2.044, 20.96), (-7.096, 2.033, 19.22), (-6.82, 2.347, 23.09), (-7.015, 2.324, 22.26), (-7.166, 2.307, 20.96), (-7.187, 2.304, 19.22), (-6.832, 2.486, 23.24), (-7.127, 2.578, 22.54), (-7.512, 2.698, 20.53), (-7.563, 2.714, 19.22), (-5.329, 2.313, 17.38), (-5.605, 1.997, 17.38), (-5.711, 2.371, 17.19), (-6.52, 1.741, 17.07), (-6.574, 1.931, 16.97), (-5.654, 1.403, 17.59), (-6.008, 1.54, 17.38), (-6.21, 1.526, 17.29), (-6.578, 1.34, 17.2), (-6.824, 2.211, 16.75), (-6.434, 2.322, 16.88), (-6.265, 2.453, 16.91), (-6.052, 2.813, 16.86), (-5.869, 2.48, 17.07), (-5.677, 1.798, 17.42), (-4.626, 1.54, 14.43), (-5.628, 1.189, 13.0), (-5.168, 0.7593, 14.19), (-5.806, 0.3143, 13.48), (-5.799, 1.537, 12.38), (-5.162, 2.041, 13.04), (-4.84, 2.628, 13.08), (-4.757, 1.227, 14.49), (-4.253, 2.079, 14.6), (-4.623, 2.064, 13.96), (-5.629, 0.9212, 13.24), (-4.85, 0.6493, 14.85), (-5.378, 0.6859, 13.89), (-5.372, 1.802, 12.89), (-4.752, 2.185, 13.63), (-4.723, 2.199, 15.4), (-5.234, 2.254, 15.05), (-6.359, 1.312, 14.84), (-5.212, 0.8964, 15.79), (-5.954, 1.032, 15.25), (-6.212, 2.135, 14.5), (-5.441, 2.397, 14.84), (-5.113, 1.736, 15.4), (-6.421, 1.576, 14.66), (-5.68, 1.065, 15.4), (-6.46, 0.7445, 15.08), (-6.742, 1.953, 14.26), (-5.976, 2.332, 14.54), (-5.669, 2.851, 14.46), (-5.22, 1.45, 15.49), (-3.747, 1.216, 13.64), (-4.053, 0.9745, 12.42), (-4.035, 0.679, 13.32), (-4.275, 0.373, 12.67), (-4.021, 1.214, 11.98), (-3.768, 1.56, 12.6), (-3.572, 1.964, 12.72), (-3.842, 1.001, 13.64), (-3.548, 1.586, 13.86), (-3.638, 1.576, 13.35), (-4.109, 0.7903, 12.57), (-3.983, 0.6033, 13.83), (-4.099, 0.6285, 13.06), (-3.867, 1.396, 12.43), (-3.643, 1.659, 13.1), (-5.106, 1.21, 24.7), (-5.203, 1.179, 24.2), (-4.951, 1.176, 23.45), (-5.15, 1.352, 24.67), (-5.278, 1.43, 23.98), (-5.02, 1.435, 23.25), (-4.971, 1.549, 24.79), (-4.95, 1.777, 24.37), (-4.695, 1.816, 23.66), (-4.874, 1.64, 24.87), (-4.729, 2.012, 24.39), (-4.503, 2.055, 23.76), (-4.662, 1.508, 25.02), (-4.406, 1.687, 24.81), (-4.197, 1.721, 24.25), (-4.565, 1.423, 25.11), (-4.113, 1.575, 24.9), (-3.957, 1.604, 24.45), (-4.606, 1.144, 25.08), (-4.322, 1.032, 24.91), (-4.145, 1.022, 24.4), (-4.894, 1.273, 25.03), (-4.649, 1.0, 25.07), (-4.283, 0.7233, 24.81), (-4.137, 0.7049, 24.36), (-4.88, 0.9597, 24.88), (-4.815, 0.7182, 24.54), (-4.611, 0.6853, 23.9), (-5.011, 0.956, 24.8), (-5.003, 0.6336, 24.24), (-4.794, 0.6006, 23.62), (-4.332, 1.135, 22.93), (-4.314, 1.333, 22.73), (-4.172, 1.663, 23.14), (-4.048, 1.86, 23.27), (-3.974, 1.616, 23.77), (-3.86, 1.53, 24.02), (-4.011, 1.059, 23.95), (-4.009, 0.7995, 23.95), (-4.232, 0.7617, 23.43), (-4.29, 0.6773, 23.15), (-3.698, 1.088, 22.68), (-3.65, 1.243, 22.53), (-3.63, 1.522, 22.87), (-3.566, 1.687, 22.99), (-3.604, 1.504, 23.41), (-3.564, 1.445, 23.64), (-3.655, 1.06, 23.56), (-3.647, 0.8517, 23.57), (-3.713, 0.8027, 23.11), (-3.7, 0.7269, 22.89), (1.298, -0.5578, 15.29), (1.355, -0.4038, 14.84), (1.114, -0.3748, 14.12), (1.341, -0.6807, 15.25), (1.438, -0.6496, 14.76), (1.186, -0.6456, 14.0), (1.384, -0.8223, 15.22), (1.512, -0.9013, 14.54), (1.253, -0.9049, 13.8), (1.29, -0.9295, 15.28), (1.352, -1.069, 14.8), (1.095, -1.084, 14.05), (1.204, -1.019, 15.34), (1.182, -1.247, 14.92), (0.9259, -1.284, 14.21), (1.107, -1.109, 15.42), (0.9584, -1.48, 14.94), (0.7322, -1.522, 14.32), (0.9904, -1.043, 15.5), (0.8264, -1.289, 15.2), (0.6046, -1.333, 14.58), (0.8947, -0.9754, 15.58), (0.6377, -1.153, 15.36), (0.4286, -1.186, 14.8), (0.7981, -0.8904, 15.67), (0.3455, -1.039, 15.45), (0.1892, -1.067, 15.0), (0.814, -0.7419, 15.65), (0.5043, -0.7601, 15.49), (0.3208, -0.7775, 14.98), (0.8409, -0.6109, 15.64), (0.5582, -0.4981, 15.46), (0.381, -0.4866, 14.95), (1.128, -0.7421, 15.59), (0.8848, -0.4679, 15.62), (0.5203, -0.1888, 15.36), (0.375, -0.1694, 14.91), (1.004, -0.4418, 15.52), (0.8308, -0.2132, 15.26), (0.6356, -0.1852, 14.7), (1.117, -0.4288, 15.44), (1.053, -0.1869, 15.09), (0.8488, -0.1527, 14.46), (1.247, -0.4259, 15.35), (1.241, -0.1035, 14.8), (1.033, -0.06913, 14.17), (0.5604, -0.3883, 13.62), (0.5668, -0.6008, 13.48), (0.5478, -0.7982, 13.28), (0.4916, -0.9573, 13.51), (0.4043, -1.128, 13.69), (0.2786, -1.324, 13.82), (0.2668, -1.186, 14.08), (0.2065, -1.079, 14.32), (0.09234, -0.9931, 14.58), (0.1968, -0.7591, 14.53), (0.2467, -0.5226, 14.51), (0.2464, -0.2632, 14.5), (0.3782, -0.2658, 14.24), (0.4694, -0.2268, 13.98), (0.5279, -0.1427, 13.71), (-0.04958, -0.3827, 13.35), (-0.06676, -0.5499, 13.23), (-0.1156, -0.7045, 13.08), (-0.1089, -0.8394, 13.27), (-0.1369, -0.983, 13.42), (-0.2022, -1.148, 13.55), (-0.1632, -1.044, 13.75), (-0.1633, -0.9654, 13.96), (-0.2026, -0.9059, 14.19), (-0.1374, -0.7135, 14.14), (-0.1095, -0.5214, 14.11), (-0.1164, -0.3132, 14.12), (-0.06722, -0.3049, 13.89), (-0.0498, -0.2646, 13.67), (-0.0626, -0.1887, 13.44), (-3.645, -1.384, 6.493), (-3.446, -1.463, 5.9), (-3.399, -1.15, 4.965), (-3.807, -1.434, 6.442), (-3.77, -1.562, 5.795), (-3.755, -1.233, 4.809), (-3.994, -1.485, 6.406), (-4.102, -1.649, 5.508), (-4.096, -1.311, 4.545), (-4.13, -1.358, 6.476), (-4.314, -1.433, 5.852), (-4.324, -1.097, 4.867), (-4.243, -1.242, 6.555), (-4.54, -1.204, 6.014), (-4.578, -0.8685, 5.085), (-4.357, -1.111, 6.661), (-4.835, -0.9032, 6.034), (-4.881, -0.6063, 5.218), (-4.266, -0.9623, 6.765), (-4.58, -0.7385, 6.377), (-4.629, -0.4472, 5.559), (-4.174, -0.8401, 6.865), (-4.396, -0.4975, 6.582), (-4.43, -0.2233, 5.85), (-4.059, -0.7174, 6.983), (-4.236, -0.1206, 6.7), (-4.266, 0.08448, 6.116), (-3.866, -0.744, 6.961), (-3.877, -0.3391, 6.75), (-3.893, -0.09875, 6.085), (-3.696, -0.7844, 6.944), (-3.538, -0.4197, 6.715), (-3.515, -0.1889, 6.047), (-3.879, -1.154, 6.88), (-3.511, -0.8474, 6.926), (-3.132, -0.3826, 6.586), (-3.101, -0.1937, 5.997), (-3.482, -1.004, 6.793), (-3.176, -0.787, 6.456), (-3.132, -0.5333, 5.718), (-3.469, -1.151, 6.682), (-3.151, -1.078, 6.228), (-3.098, -0.8128, 5.403), (-3.471, -1.322, 6.569), (-3.05, -1.327, 5.849), (-2.996, -1.056, 5.026), (-3.394, -0.427, 4.305), (-3.672, -0.427, 4.126), (-3.929, -0.3943, 3.871), (-4.134, -0.3146, 4.172), (-4.353, -0.1939, 4.399), (-4.604, -0.02195, 4.574), (-4.425, -0.01208, 4.909), (-4.282, 0.06245, 5.229), (-4.165, 0.208, 5.559), (-3.864, 0.0624, 5.498), (-3.557, -0.01219, 5.468), (-3.219, -0.02212, 5.466), (-3.227, -0.194, 5.124), (-3.18, -0.3147, 4.786), (-3.072, -0.3944, 4.422), (-3.363, 0.369, 3.958), (-3.58, 0.3981, 3.807), (-3.78, 0.4681, 3.607), (-3.957, 0.4646, 3.85), (-4.143, 0.5069, 4.046), (-4.355, 0.5987, 4.214), (-4.221, 0.5436, 4.484), (-4.119, 0.5407, 4.757), (-4.04, 0.5896, 5.056), (-3.791, 0.4969, 4.984), (-3.541, 0.4528, 4.956), (-3.269, 0.4534, 4.969), (-3.261, 0.389, 4.659), (-3.209, 0.3646, 4.369), (-3.109, 0.3783, 4.073), (-7.485, 2.421, 9.3), (-7.624, 2.316, 8.483), (-7.451, 2.555, 9.265), (-7.556, 2.584, 8.397), (-7.407, 2.707, 9.236), (-7.475, 2.853, 8.162), (-7.26, 2.748, 9.293), (-7.235, 2.909, 8.443), (-7.131, 2.777, 9.352), (-6.977, 2.968, 8.576), (-6.991, 2.802, 9.422), (-6.64, 3.046, 8.592), (-6.926, 2.675, 9.51), (-6.634, 2.798, 8.873), (-6.88, 2.558, 9.58), (-6.545, 2.567, 9.04), (-6.844, 2.426, 9.674), (-6.356, 2.294, 9.137), (-6.945, 2.302, 9.649), (-6.655, 2.137, 9.178), (-7.045, 2.201, 9.634), (-6.856, 1.934, 9.149), (-7.225, 2.486, 9.672), (-7.168, 2.099, 9.627), (-7.004, 1.636, 9.043), (-7.29, 2.145, 9.521), (-7.263, 1.839, 8.937), (-7.398, 2.199, 9.441), (-7.476, 1.945, 8.751), (-7.517, 2.273, 9.346), (-7.693, 1.981, 8.44), (-6.987, 1.838, 7.567), (-6.866, 2.031, 7.421), (-6.731, 2.197, 7.212), (-6.594, 2.306, 7.458), (-6.423, 2.407, 7.645), (-6.202, 2.509, 7.787), (-6.275, 2.38, 8.062), (-6.287, 2.249, 8.323), (-6.233, 2.105, 8.593), (-6.459, 1.957, 8.543), (-6.641, 1.774, 8.518), (-6.79, 1.542, 8.517), (-6.906, 1.622, 8.237), (-7.005, 1.64, 7.961), (-7.099, 1.599, 7.663), (-6.445, 1.523, 7.364), (-6.358, 1.63, 7.269), (-6.255, 1.715, 7.143), (-6.199, 1.811, 7.296), (-6.115, 1.897, 7.42), (-5.996, 1.981, 7.525), (-6.07, 1.927, 7.695), (-6.105, 1.873, 7.867), (-6.105, 1.814, 8.055), (-6.236, 1.711, 8.01), (-6.342, 1.592, 7.993), (-6.431, 1.445, 8.0), (-6.468, 1.462, 7.806), (-6.499, 1.442, 7.623), (-6.524, 1.384, 7.437)], [], [(6, 9, 10, 7), (0, 33, 3), (2, 1, 4, 5), (3, 6, 7, 4), (9, 12, 13, 10), (3, 33, 6), (5, 4, 7, 8), (12, 15, 16, 13), (6, 33, 9), (8, 7, 10, 11), (15, 18, 19, 16), (9, 33, 12), (11, 10, 13, 14), (18, 21, 22, 19), (12, 33, 15), (14, 13, 16, 17), (17, 16, 19, 20), (21, 24, 25, 22), (15, 33, 18), (24, 27, 28, 25), (18, 33, 21), (20, 19, 22, 23), (27, 30, 31, 28), (21, 33, 24), (23, 22, 25, 26), (30, 34, 35, 31), (24, 33, 27), (26, 25, 28, 29), (34, 37, 38, 35), (27, 33, 30), (29, 28, 31, 32), (32, 31, 35, 36), (37, 40, 41, 38), (30, 33, 34), (34, 33, 37), (36, 35, 38, 39), (40, 43, 44, 41), (43, 0, 1, 44), (37, 33, 40), (39, 38, 41, 42), (40, 33, 43), (42, 41, 44, 45), (43, 33, 0), (45, 44, 1, 2), (3, 4, 1, 0), (17, 51, 50, 14), (36, 57, 56, 32), (2, 46, 60, 45), (8, 48, 47, 5), (26, 54, 53, 23), (23, 53, 52, 20), (45, 60, 59, 42), (14, 50, 49, 11), (32, 56, 55, 29), (42, 59, 58, 39), (20, 52, 51, 17), (39, 58, 57, 36), (11, 49, 48, 8), (29, 55, 54, 26), (5, 47, 46, 2), (66, 70, 71, 67), (61, 105, 65), (64, 63, 67, 68), (62, 61, 65, 66), (71, 70, 74, 75), (65, 105, 69), (68, 67, 71, 72), (66, 65, 69, 70), (75, 74, 78, 79), (69, 105, 73), (72, 71, 75, 76), (70, 69, 73, 74), (79, 78, 82, 83), (73, 105, 77), (76, 75, 79, 80), (74, 73, 77, 78), (78, 77, 81, 82), (83, 82, 86, 87), (77, 105, 81), (80, 79, 83, 84), (84, 83, 87, 88), (82, 81, 85, 86), (86, 90, 91, 87), (81, 105, 85), (90, 94, 95, 91), (85, 105, 89), (88, 87, 91, 92), (86, 85, 89, 90), (95, 94, 98, 99), (89, 105, 93), (92, 91, 95, 96), (90, 89, 93, 94), (99, 98, 102, 103), (93, 105, 97), (96, 95, 99, 100), (94, 93, 97, 98), (103, 102, 107, 108), (97, 105, 101), (100, 99, 103, 104), (98, 97, 101, 102), (104, 103, 108, 109), (102, 101, 106, 107), (108, 107, 111, 112), (101, 105, 106), (106, 105, 110), (109, 108, 112, 113), (107, 106, 110, 111), (111, 115, 116, 112), (115, 119, 120, 116), (110, 105, 114), (113, 112, 116, 117), (111, 110, 114, 115), (120, 119, 62, 63), (114, 105, 118), (117, 116, 120, 121), (115, 114, 118, 119), (118, 105, 61), (121, 120, 63, 64), (119, 118, 61, 62), (104, 141, 146, 100), (96, 140, 151, 92), (92, 151, 144, 88), (113, 139, 147, 109), (80, 138, 143, 76), (72, 150, 149, 68), (64, 142, 148, 121), (68, 149, 142, 64), (121, 148, 145, 117), (109, 147, 141, 104), (100, 146, 140, 96), (117, 145, 139, 113), (84, 137, 138, 80), (88, 144, 137, 84), (150, 143, 136, 128), (146, 141, 134, 124), (151, 140, 133, 129), (144, 151, 129, 122), (147, 139, 132, 125), (143, 138, 131, 136), (149, 150, 128, 127), (148, 142, 135, 126), (142, 149, 127, 135), (145, 148, 126, 123), (141, 147, 125, 134), (140, 146, 124, 133), (139, 145, 123, 132), (138, 137, 130, 131), (137, 144, 122, 130), (126, 135, 165, 156), (128, 136, 166, 158), (135, 127, 157, 165), (124, 134, 164, 154), (123, 126, 156, 153), (129, 133, 163, 159), (134, 125, 155, 164), (122, 129, 159, 152), (133, 124, 154, 163), (125, 132, 162, 155), (132, 123, 153, 162), (136, 131, 161, 166), (131, 130, 160, 161), (127, 128, 158, 157), (130, 122, 152, 160), (62, 66, 67, 63), (76, 143, 150, 72), (176, 167, 178, 394), (169, 168, 179, 180), (168, 176, 394, 179), (218, 169, 180, 217), (179, 394, 395, 194), (251, 170, 181, 250), (194, 395, 396, 209), (293, 171, 182, 283), (209, 396, 397, 225), (327, 172, 183, 326), (225, 397, 398, 240), (369, 173, 184, 359), (167, 299, 178), (240, 398, 399, 255), (393, 174, 185, 392), (178, 299, 193), (255, 399, 400, 270), (392, 185, 200, 391), (394, 178, 193, 395), (270, 400, 401, 285), (180, 179, 194, 195), (285, 401, 402, 301), (217, 180, 195, 207), (301, 402, 403, 316), (250, 181, 196, 249), (316, 403, 404, 331), (283, 182, 197, 282), (331, 404, 405, 346), (326, 183, 198, 325), (346, 405, 406, 361), (359, 184, 199, 358), (249, 196, 211, 248), (361, 406, 407, 376), (282, 197, 212, 281), (170, 218, 217, 181), (325, 198, 213, 324), (181, 217, 207, 196), (358, 199, 214, 357), (193, 299, 208), (196, 207, 206, 211), (391, 200, 215, 390), (395, 193, 208, 396), (211, 206, 205, 227), (195, 194, 209, 210), (227, 205, 204, 242), (207, 195, 210, 206), (242, 204, 203, 257), (390, 215, 231, 389), (396, 208, 224, 397), (257, 203, 202, 272), (210, 209, 225, 226), (272, 202, 192, 287), (206, 210, 226, 205), (287, 192, 191, 303), (248, 211, 227, 238), (303, 191, 190, 318), (281, 212, 228, 280), (318, 190, 189, 333), (324, 213, 229, 314), (333, 189, 188, 348), (357, 214, 230, 356), (208, 299, 224), (348, 188, 187, 363), (363, 187, 177, 378), (280, 228, 243, 279), (378, 177, 218, 170), (314, 229, 244, 313), (171, 251, 250, 182), (356, 230, 245, 355), (224, 299, 239), (182, 250, 249, 197), (389, 231, 246, 388), (397, 224, 239, 398), (197, 249, 248, 212), (226, 225, 240, 241), (212, 248, 238, 228), (205, 226, 241, 204), (228, 238, 237, 243), (238, 227, 242, 237), (398, 239, 254, 399), (243, 237, 236, 258), (241, 240, 255, 256), (258, 236, 235, 273), (204, 241, 256, 203), (273, 235, 234, 288), (237, 242, 257, 236), (288, 234, 233, 304), (279, 243, 258, 278), (304, 233, 223, 319), (313, 244, 259, 312), (319, 223, 222, 334), (355, 245, 260, 354), (239, 299, 254), (334, 222, 221, 349), (388, 246, 261, 387), (278, 258, 273, 268), (349, 221, 220, 364), (312, 259, 274, 311), (364, 220, 219, 379), (354, 260, 275, 344), (254, 299, 269), (379, 219, 251, 171), (387, 261, 276, 386), (399, 254, 269, 400), (172, 293, 283, 183), (256, 255, 270, 271), (183, 283, 282, 198), (203, 256, 271, 202), (198, 282, 281, 213), (236, 257, 272, 235), (213, 281, 280, 229), (229, 280, 279, 244), (271, 270, 285, 286), (244, 279, 278, 259), (202, 271, 286, 192), (259, 278, 268, 274), (235, 272, 287, 234), (274, 268, 267, 289), (268, 273, 288, 267), (289, 267, 266, 305), (311, 274, 289, 310), (305, 266, 265, 320), (344, 275, 290, 343), (269, 299, 284), (320, 265, 264, 335), (386, 276, 291, 385), (400, 269, 284, 401), (335, 264, 263, 350), (310, 289, 305, 309), (350, 263, 253, 365), (343, 290, 306, 342), (284, 299, 300), (365, 253, 252, 380), (385, 291, 307, 384), (401, 284, 300, 402), (380, 252, 293, 172), (286, 285, 301, 302), (173, 327, 326, 184), (192, 286, 302, 191), (184, 326, 325, 199), (234, 287, 303, 233), (199, 325, 324, 214), (267, 288, 304, 266), (214, 324, 314, 230), (191, 302, 317, 190), (230, 314, 313, 245), (233, 303, 318, 223), (245, 313, 312, 260), (266, 304, 319, 265), (260, 312, 311, 275), (309, 305, 320, 298), (275, 311, 310, 290), (342, 306, 321, 341), (300, 299, 315), (290, 310, 309, 306), (384, 307, 322, 374), (402, 300, 315, 403), (306, 309, 298, 321), (302, 301, 316, 317), (321, 298, 297, 336), (341, 321, 336, 340), (315, 299, 330), (336, 297, 296, 351), (374, 322, 337, 373), (403, 315, 330, 404), (351, 296, 295, 366), (317, 316, 331, 332), (366, 295, 294, 381), (190, 317, 332, 189), (381, 294, 327, 173), (223, 318, 333, 222), (174, 369, 359, 185), (265, 319, 334, 264), (185, 359, 358, 200), (298, 320, 335, 297), (189, 332, 347, 188), (200, 358, 357, 215), (222, 333, 348, 221), (215, 357, 356, 231), (264, 334, 349, 263), (231, 356, 355, 246), (297, 335, 350, 296), (246, 355, 354, 261), (340, 336, 351, 339), (330, 299, 345), (261, 354, 344, 276), (373, 337, 352, 372), (404, 330, 345, 405), (276, 344, 343, 291), (332, 331, 346, 347), (291, 343, 342, 307), (339, 351, 366, 329), (345, 299, 360), (307, 342, 341, 322), (372, 352, 367, 371), (405, 345, 360, 406), (322, 341, 340, 337), (347, 346, 361, 362), (337, 340, 339, 352), (188, 347, 362, 187), (352, 339, 329, 367), (221, 348, 363, 220), (367, 329, 328, 382), (263, 349, 364, 253), (382, 328, 369, 174), (296, 350, 365, 295), (175, 393, 392, 186), (186, 392, 391, 201), (220, 363, 378, 219), (201, 391, 390, 216), (253, 364, 379, 252), (216, 390, 389, 232), (295, 365, 380, 294), (232, 389, 388, 247), (329, 366, 381, 328), (360, 299, 375), (247, 388, 387, 262), (371, 367, 382, 370), (406, 360, 375, 407), (262, 387, 386, 277), (362, 361, 376, 377), (277, 386, 385, 292), (187, 362, 377, 177), (375, 299, 167), (292, 385, 384, 308), (370, 382, 174, 393), (407, 375, 167, 176), (308, 384, 374, 323), (377, 376, 168, 169), (323, 374, 373, 338), (177, 377, 169, 218), (338, 373, 372, 353), (219, 378, 170, 251), (353, 372, 371, 368), (252, 379, 171, 293), (368, 371, 370, 383), (294, 380, 172, 327), (383, 370, 393, 175), (328, 381, 173, 369), (376, 407, 176, 168), (413, 412, 420, 421), (509, 413, 421, 510), (489, 414, 422, 490), (408, 456, 416), (409, 408, 416, 417), (410, 409, 417, 418), (411, 410, 418, 419), (412, 411, 419, 420), (420, 428, 429, 421), (422, 510, 511, 430), (437, 445, 513, 512), (438, 446, 493, 492), (456, 440, 432), (417, 425, 426, 418), (418, 426, 427, 419), (419, 427, 428, 420), (428, 427, 435, 436), (429, 428, 436, 437), (511, 429, 437, 512), (491, 430, 438, 492), (424, 456, 432), (425, 424, 432, 433), (426, 425, 433, 434), (427, 426, 434, 435), (433, 441, 442, 434), (434, 442, 443, 435), (435, 443, 444, 436), (436, 444, 445, 437), (438, 512, 513, 446), (453, 462, 515, 514), (454, 463, 495, 494), (456, 457, 448), (441, 440, 448, 449), (442, 441, 449, 450), (443, 442, 450, 451), (444, 443, 451, 452), (445, 444, 452, 453), (513, 445, 453, 514), (493, 446, 454, 494), (440, 456, 448), (454, 514, 515, 463), (470, 478, 517, 516), (471, 479, 497, 496), (456, 473, 465), (449, 458, 459, 450), (450, 459, 460, 451), (451, 460, 461, 452), (452, 461, 462, 453), (515, 462, 470, 516), (495, 463, 471, 496), (457, 456, 465), (458, 457, 465, 466), (459, 458, 466, 467), (460, 459, 467, 468), (461, 460, 468, 469), (462, 461, 469, 470), (468, 476, 477, 469), (469, 477, 478, 470), (471, 516, 517, 479), (486, 413, 509, 518), (487, 414, 489, 498), (456, 408, 481), (466, 474, 475, 467), (467, 475, 476, 468), (476, 475, 483, 484), (477, 476, 484, 485), (478, 477, 485, 486), (517, 478, 486, 518), (497, 479, 487, 498), (473, 456, 481), (474, 473, 481, 482), (475, 474, 482, 483), (472, 480, 507, 506), (422, 430, 491, 490), (482, 409, 410, 483), (483, 410, 411, 484), (484, 411, 412, 485), (485, 412, 413, 486), (487, 518, 509, 414), (456, 424, 416), (480, 497, 498, 488), (481, 408, 409, 482), (464, 495, 496, 472), (465, 473, 474, 466), (447, 493, 494, 455), (448, 457, 458, 449), (431, 491, 492, 439), (432, 440, 441, 433), (415, 489, 490, 423), (415, 423, 500, 499), (488, 415, 499, 508), (439, 447, 503, 502), (423, 431, 501, 500), (455, 464, 505, 504), (421, 429, 511, 510), (431, 439, 502, 501), (464, 472, 506, 505), (447, 455, 504, 503), (480, 488, 508, 507), (488, 498, 489, 415), (479, 517, 518, 487), (472, 496, 497, 480), (463, 515, 516, 471), (455, 494, 495, 464), (446, 513, 514, 454), (439, 492, 493, 447), (430, 511, 512, 438), (423, 490, 491, 431), (414, 509, 510, 422), (522, 525, 526, 523), (540, 528, 525), (525, 528, 529, 526), (519, 522, 523, 520), (526, 529, 530, 527), (519, 540, 522), (521, 520, 523, 524), (522, 540, 525), (524, 523, 526, 527), (528, 531, 532, 529), (527, 530, 553, 552), (547, 540, 519), (532, 535, 536, 533), (530, 529, 532, 533), (528, 540, 531), (534, 537, 538, 535), (540, 541, 537), (537, 541, 542, 538), (538, 542, 543, 539), (534, 540, 537), (536, 535, 538, 539), (541, 544, 545, 542), (540, 547, 544), (544, 547, 548, 545), (545, 548, 549, 546), (541, 540, 544), (543, 542, 545, 546), (549, 548, 520, 521), (539, 543, 557, 556), (540, 534, 531), (521, 550, 559, 549), (546, 549, 559, 558), (533, 536, 555, 554), (552, 553, 563, 562), (558, 559, 569, 568), (530, 533, 554, 553), (524, 527, 552, 551), (536, 539, 556, 555), (543, 546, 558, 557), (521, 524, 551, 550), (550, 560, 569, 559), (557, 558, 568, 567), (554, 555, 565, 564), (553, 554, 564, 563), (556, 557, 567, 566), (531, 534, 535, 532), (555, 556, 566, 565), (550, 551, 561, 560), (551, 552, 562, 561), (519, 520, 548, 547), (575, 579, 580, 576), (570, 614, 574), (573, 572, 576, 577), (571, 570, 574, 575), (580, 579, 583, 584), (574, 614, 578), (577, 576, 580, 581), (575, 574, 578, 579), (584, 583, 587, 588), (578, 614, 582), (581, 580, 584, 585), (579, 578, 582, 583), (588, 587, 591, 592), (582, 614, 586), (585, 584, 588, 589), (583, 582, 586, 587), (587, 586, 590, 591), (592, 591, 595, 596), (586, 614, 590), (589, 588, 592, 593), (593, 592, 596, 597), (591, 590, 594, 595), (595, 599, 600, 596), (590, 614, 594), (599, 603, 604, 600), (594, 614, 598), (597, 596, 600, 601), (595, 594, 598, 599), (604, 603, 607, 608), (598, 614, 602), (601, 600, 604, 605), (599, 598, 602, 603), (608, 607, 611, 612), (602, 614, 606), (605, 604, 608, 609), (603, 602, 606, 607), (612, 611, 616, 617), (606, 614, 610), (609, 608, 612, 613), (607, 606, 610, 611), (613, 612, 617, 618), (611, 610, 615, 616), (617, 616, 620, 621), (610, 614, 615), (615, 614, 619), (618, 617, 621, 622), (616, 615, 619, 620), (620, 624, 625, 621), (624, 628, 629, 625), (619, 614, 623), (622, 621, 625, 626), (620, 619, 623, 624), (629, 628, 571, 572), (623, 614, 627), (626, 625, 629, 630), (624, 623, 627, 628), (627, 614, 570), (630, 629, 572, 573), (628, 627, 570, 571), (613, 650, 655, 609), (605, 649, 660, 601), (601, 660, 653, 597), (622, 648, 656, 618), (589, 647, 652, 585), (581, 659, 658, 577), (573, 651, 657, 630), (577, 658, 651, 573), (630, 657, 654, 626), (618, 656, 650, 613), (609, 655, 649, 605), (626, 654, 648, 622), (593, 646, 647, 589), (597, 653, 646, 593), (659, 652, 645, 637), (655, 650, 643, 633), (660, 649, 642, 638), (653, 660, 638, 631), (656, 648, 641, 634), (652, 647, 640, 645), (658, 659, 637, 636), (657, 651, 644, 635), (651, 658, 636, 644), (654, 657, 635, 632), (650, 656, 634, 643), (649, 655, 633, 642), (648, 654, 632, 641), (647, 646, 639, 640), (646, 653, 631, 639), (635, 644, 674, 665), (637, 645, 675, 667), (644, 636, 666, 674), (633, 643, 673, 663), (632, 635, 665, 662), (638, 642, 672, 668), (643, 634, 664, 673), (631, 638, 668, 661), (642, 633, 663, 672), (634, 641, 671, 664), (641, 632, 662, 671), (645, 640, 670, 675), (640, 639, 669, 670), (636, 637, 667, 666), (639, 631, 661, 669), (571, 575, 576, 572), (585, 652, 659, 581), (684, 683, 686, 687), (676, 709, 679), (681, 680, 683, 684), (677, 676, 679, 680), (687, 686, 689, 690), (679, 709, 682), (680, 679, 682, 683), (690, 689, 692, 693), (682, 709, 685), (683, 682, 685, 686), (693, 692, 695, 696), (685, 709, 688), (686, 685, 688, 689), (689, 688, 691, 692), (696, 695, 698, 699), (688, 709, 691), (692, 691, 694, 695), (699, 698, 701, 702), (691, 709, 694), (702, 701, 704, 705), (694, 709, 697), (695, 694, 697, 698), (705, 704, 707, 708), (697, 709, 700), (698, 697, 700, 701), (708, 707, 711, 712), (700, 709, 703), (701, 700, 703, 704), (712, 711, 714, 715), (703, 709, 706), (704, 703, 706, 707), (707, 706, 710, 711), (715, 714, 717, 718), (706, 709, 710), (710, 709, 713), (711, 710, 713, 714), (718, 717, 720, 721), (721, 720, 677, 678), (713, 709, 716), (714, 713, 716, 717), (716, 709, 719), (717, 716, 719, 720), (719, 709, 676), (720, 719, 676, 677), (684, 687, 735, 734), (705, 708, 729, 728), (699, 702, 727, 736), (696, 699, 736, 723), (712, 715, 725, 730), (687, 690, 724, 735), (681, 684, 734, 733), (721, 678, 732, 731), (678, 681, 733, 732), (718, 721, 731, 726), (708, 712, 730, 729), (702, 705, 728, 727), (715, 718, 726, 725), (690, 693, 722, 724), (693, 696, 723, 722), (765, 758, 751, 743), (761, 756, 749, 739), (766, 755, 748, 744), (759, 766, 744, 737), (762, 754, 747, 740), (758, 753, 746, 751), (764, 765, 743, 742), (763, 757, 750, 741), (757, 764, 742, 750), (760, 763, 741, 738), (756, 762, 740, 749), (755, 761, 739, 748), (754, 760, 738, 747), (753, 752, 745, 746), (752, 759, 737, 745), (722, 723, 759, 752), (724, 722, 752, 753), (725, 726, 760, 754), (727, 728, 761, 755), (729, 730, 762, 756), (726, 731, 763, 760), (732, 733, 764, 757), (731, 732, 757, 763), (733, 734, 765, 764), (735, 724, 753, 758), (730, 725, 754, 762), (723, 736, 766, 759), (736, 727, 755, 766), (728, 729, 756, 761), (734, 735, 758, 765), (741, 750, 780, 771), (743, 751, 781, 773), (750, 742, 772, 780), (739, 749, 779, 769), (738, 741, 771, 768), (744, 748, 778, 774), (749, 740, 770, 779), (737, 744, 774, 767), (748, 739, 769, 778), (740, 747, 777, 770), (747, 738, 768, 777), (751, 746, 776, 781), (746, 745, 775, 776), (742, 743, 773, 772), (745, 737, 767, 775), (677, 680, 681, 678), (787, 791, 792, 788), (782, 826, 786), (785, 784, 788, 789), (783, 782, 786, 787), (792, 791, 795, 796), (786, 826, 790), (789, 788, 792, 793), (787, 786, 790, 791), (796, 795, 799, 800), (790, 826, 794), (793, 792, 796, 797), (791, 790, 794, 795), (800, 799, 803, 804), (794, 826, 798), (797, 796, 800, 801), (795, 794, 798, 799), (799, 798, 802, 803), (804, 803, 807, 808), (798, 826, 802), (801, 800, 804, 805), (805, 804, 808, 809), (803, 802, 806, 807), (807, 811, 812, 808), (802, 826, 806), (811, 815, 816, 812), (806, 826, 810), (809, 808, 812, 813), (807, 806, 810, 811), (816, 815, 819, 820), (810, 826, 814), (813, 812, 816, 817), (811, 810, 814, 815), (820, 819, 823, 824), (814, 826, 818), (817, 816, 820, 821), (815, 814, 818, 819), (824, 823, 828, 829), (818, 826, 822), (821, 820, 824, 825), (819, 818, 822, 823), (825, 824, 829, 830), (823, 822, 827, 828), (829, 828, 832, 833), (822, 826, 827), (827, 826, 831), (830, 829, 833, 834), (828, 827, 831, 832), (832, 836, 837, 833), (836, 840, 841, 837), (831, 826, 835), (834, 833, 837, 838), (832, 831, 835, 836), (841, 840, 783, 784), (835, 826, 839), (838, 837, 841, 842), (836, 835, 839, 840), (839, 826, 782), (842, 841, 784, 785), (840, 839, 782, 783), (793, 797, 856, 855), (821, 825, 850, 849), (813, 817, 848, 857), (809, 813, 857, 844), (830, 834, 846, 851), (797, 801, 845, 856), (789, 793, 855, 854), (842, 785, 853, 852), (785, 789, 854, 853), (838, 842, 852, 847), (825, 830, 851, 850), (817, 821, 849, 848), (834, 838, 847, 846), (801, 805, 843, 845), (805, 809, 844, 843), (886, 879, 872, 864), (882, 877, 870, 860), (887, 876, 869, 865), (880, 887, 865, 858), (883, 875, 868, 861), (879, 874, 867, 872), (885, 886, 864, 863), (884, 878, 871, 862), (878, 885, 863, 871), (881, 884, 862, 859), (877, 883, 861, 870), (876, 882, 860, 869), (875, 881, 859, 868), (874, 873, 866, 867), (873, 880, 858, 866), (843, 844, 880, 873), (845, 843, 873, 874), (846, 847, 881, 875), (848, 849, 882, 876), (850, 851, 883, 877), (847, 852, 884, 881), (853, 854, 885, 878), (852, 853, 878, 884), (854, 855, 886, 885), (856, 845, 874, 879), (851, 846, 875, 883), (844, 857, 887, 880), (857, 848, 876, 887), (849, 850, 877, 882), (855, 856, 879, 886), (862, 871, 901, 892), (864, 872, 902, 894), (871, 863, 893, 901), (860, 870, 900, 890), (859, 862, 892, 889), (865, 869, 899, 895), (870, 861, 891, 900), (858, 865, 895, 888), (869, 860, 890, 899), (861, 868, 898, 891), (868, 859, 889, 898), (872, 867, 897, 902), (867, 866, 896, 897), (863, 864, 894, 893), (866, 858, 888, 896), (783, 787, 788, 784), (907, 910, 911, 908), (924, 909, 906), (906, 909, 910, 907), (903, 906, 907, 904), (903, 924, 906), (905, 904, 907, 908), (909, 912, 913, 910), (924, 915, 912), (912, 915, 916, 913), (913, 916, 917, 914), (909, 924, 912), (911, 910, 913, 914), (918, 921, 922, 919), (915, 918, 919, 916), (924, 921, 918), (919, 922, 923, 920), (915, 924, 918), (917, 916, 919, 920), (921, 925, 926, 922), (924, 928, 925), (925, 928, 929, 926), (926, 929, 930, 927), (923, 922, 926, 927), (921, 924, 925), (908, 911, 936, 935), (931, 924, 903), (928, 931, 932, 929), (933, 932, 904, 905), (928, 924, 931), (930, 929, 932, 933), (920, 923, 940, 939), (905, 934, 943, 933), (930, 933, 943, 942), (914, 917, 938, 937), (927, 930, 942, 941), (935, 936, 946, 945), (911, 914, 937, 936), (923, 927, 941, 940), (905, 908, 935, 934), (917, 920, 939, 938), (941, 942, 952, 951), (937, 938, 948, 947), (936, 937, 947, 946), (934, 944, 953, 943), (942, 943, 953, 952), (939, 940, 950, 949), (938, 939, 949, 948), (934, 935, 945, 944), (940, 941, 951, 950), (903, 904, 932, 931), (960, 963, 964, 961), (954, 987, 957), (956, 955, 958, 959), (957, 960, 961, 958), (963, 966, 967, 964), (957, 987, 960), (959, 958, 961, 962), (966, 969, 970, 967), (960, 987, 963), (962, 961, 964, 965), (969, 972, 973, 970), (963, 987, 966), (965, 964, 967, 968), (972, 975, 976, 973), (966, 987, 969), (968, 967, 970, 971), (971, 970, 973, 974), (975, 978, 979, 976), (969, 987, 972), (978, 981, 982, 979), (972, 987, 975), (974, 973, 976, 977), (981, 984, 985, 982), (975, 987, 978), (977, 976, 979, 980), (984, 988, 989, 985), (978, 987, 981), (980, 979, 982, 983), (988, 991, 992, 989), (981, 987, 984), (983, 982, 985, 986), (986, 985, 989, 990), (991, 994, 995, 992), (984, 987, 988), (988, 987, 991), (990, 989, 992, 993), (994, 997, 998, 995), (997, 954, 955, 998), (991, 987, 994), (993, 992, 995, 996), (994, 987, 997), (996, 995, 998, 999), (997, 987, 954), (999, 998, 955, 956), (957, 958, 955, 954), (965, 968, 1004, 1003), (983, 986, 1010, 1009), (996, 999, 1014, 1013), (999, 956, 1000, 1014), (956, 959, 1001, 1000), (974, 977, 1007, 1006), (971, 974, 1006, 1005), (993, 996, 1013, 1012), (962, 965, 1003, 1002), (980, 983, 1009, 1008), (990, 993, 1012, 1011), (968, 971, 1005, 1004), (986, 990, 1011, 1010), (959, 962, 1002, 1001), (977, 980, 1008, 1007), (1003, 1004, 1019, 1018), (1011, 1012, 1027, 1026), (1004, 1005, 1020, 1019), (1012, 1013, 1028, 1027), (1005, 1006, 1021, 1020), (1013, 1014, 1029, 1028), (1006, 1007, 1022, 1021), (1014, 1000, 1015, 1029), (1007, 1008, 1023, 1022), (1000, 1001, 1016, 1015), (1008, 1009, 1024, 1023), (1001, 1002, 1017, 1016), (1009, 1010, 1025, 1024), (1002, 1003, 1018, 1017), (1010, 1011, 1026, 1025), (1036, 1039, 1040, 1037), (1030, 1063, 1033), (1032, 1031, 1034, 1035), (1033, 1036, 1037, 1034), (1039, 1042, 1043, 1040), (1033, 1063, 1036), (1035, 1034, 1037, 1038), (1042, 1045, 1046, 1043), (1036, 1063, 1039), (1038, 1037, 1040, 1041), (1045, 1048, 1049, 1046), (1039, 1063, 1042), (1041, 1040, 1043, 1044), (1048, 1051, 1052, 1049), (1042, 1063, 1045), (1044, 1043, 1046, 1047), (1047, 1046, 1049, 1050), (1051, 1054, 1055, 1052), (1045, 1063, 1048), (1054, 1057, 1058, 1055), (1048, 1063, 1051), (1050, 1049, 1052, 1053), (1057, 1060, 1061, 1058), (1051, 1063, 1054), (1053, 1052, 1055, 1056), (1060, 1064, 1065, 1061), (1054, 1063, 1057), (1056, 1055, 1058, 1059), (1064, 1067, 1068, 1065), (1057, 1063, 1060), (1059, 1058, 1061, 1062), (1062, 1061, 1065, 1066), (1067, 1070, 1071, 1068), (1060, 1063, 1064), (1064, 1063, 1067), (1066, 1065, 1068, 1069), (1070, 1073, 1074, 1071), (1073, 1030, 1031, 1074), (1067, 1063, 1070), (1069, 1068, 1071, 1072), (1070, 1063, 1073), (1072, 1071, 1074, 1075), (1073, 1063, 1030), (1075, 1074, 1031, 1032), (1033, 1034, 1031, 1030), (1041, 1044, 1080, 1079), (1059, 1062, 1086, 1085), (1072, 1075, 1090, 1089), (1075, 1032, 1076, 1090), (1032, 1035, 1077, 1076), (1050, 1053, 1083, 1082), (1047, 1050, 1082, 1081), (1069, 1072, 1089, 1088), (1038, 1041, 1079, 1078), (1056, 1059, 1085, 1084), (1066, 1069, 1088, 1087), (1044, 1047, 1081, 1080), (1062, 1066, 1087, 1086), (1035, 1038, 1078, 1077), (1053, 1056, 1084, 1083), (1079, 1080, 1095, 1094), (1087, 1088, 1103, 1102), (1080, 1081, 1096, 1095), (1088, 1089, 1104, 1103), (1081, 1082, 1097, 1096), (1089, 1090, 1105, 1104), (1082, 1083, 1098, 1097), (1090, 1076, 1091, 1105), (1083, 1084, 1099, 1098), (1076, 1077, 1092, 1091), (1084, 1085, 1100, 1099), (1077, 1078, 1093, 1092), (1085, 1086, 1101, 1100), (1078, 1079, 1094, 1093), (1086, 1087, 1102, 1101), (1110, 1112, 1113, 1111), (1106, 1128, 1108), (1111, 1139, 1138, 1109), (1108, 1110, 1111, 1109), (1112, 1114, 1115, 1113), (1108, 1128, 1110), (1113, 1140, 1139, 1111), (1114, 1116, 1117, 1115), (1110, 1128, 1112), (1115, 1141, 1140, 1113), (1116, 1118, 1119, 1117), (1112, 1128, 1114), (1117, 1142, 1141, 1115), (1118, 1120, 1121, 1119), (1114, 1128, 1116), (1119, 1143, 1142, 1117), (1121, 1144, 1143, 1119), (1120, 1122, 1123, 1121), (1116, 1128, 1118), (1122, 1124, 1125, 1123), (1118, 1128, 1120), (1123, 1145, 1144, 1121), (1124, 1126, 1127, 1125), (1120, 1128, 1122), (1125, 1146, 1145, 1123), (1126, 1129, 1130, 1127), (1122, 1128, 1124), (1127, 1147, 1146, 1125), (1129, 1131, 1132, 1130), (1124, 1128, 1126), (1130, 1148, 1147, 1127), (1132, 1149, 1148, 1130), (1131, 1133, 1134, 1132), (1126, 1128, 1129), (1129, 1128, 1131), (1134, 1150, 1149, 1132), (1133, 1135, 1136, 1134), (1135, 1106, 1107, 1136), (1131, 1128, 1133), (1136, 1151, 1150, 1134), (1133, 1128, 1135), (1107, 1137, 1151, 1136), (1135, 1128, 1106), (1108, 1109, 1107, 1106), (1140, 1141, 1156, 1155), (1148, 1149, 1164, 1163), (1141, 1142, 1157, 1156), (1149, 1150, 1165, 1164), (1142, 1143, 1158, 1157), (1150, 1151, 1166, 1165), (1143, 1144, 1159, 1158), (1151, 1137, 1152, 1166), (1144, 1145, 1160, 1159), (1137, 1138, 1153, 1152), (1145, 1146, 1161, 1160), (1138, 1139, 1154, 1153), (1146, 1147, 1162, 1161), (1139, 1140, 1155, 1154), (1147, 1148, 1163, 1162), (1109, 1138, 1137, 1107), (416, 424, 425, 417)])
me_sphere_017.polygons.foreach_set('use_smooth', [True] * 1155)
me_sphere_017.use_remesh_preserve_volume = False
me_sphere_017.use_remesh_preserve_attributes = False
me_sphere_017.use_mirror_vertex_groups = False
me_sphere_017.update()
me_cone_002 = bpy.data.meshes.new('Cone.002')
me_cone_002.from_pydata([(4.927e-08, 0.007559, -0.4926), (1.028, 0.007559, 0.2722), (-1.028, 0.007559, 0.2722), (-1.358e-08, 7.332, 0.01728)], [], [(0, 3, 1), (1, 3, 2), (2, 3, 0), (0, 1, 2)])
me_cone_002.materials.append(mat_needle_002)
me_cone_002.use_remesh_preserve_volume = False
me_cone_002.use_remesh_preserve_attributes = False
me_cone_002.use_mirror_vertex_groups = False
me_cone_002.update()
me_sphere_003 = bpy.data.meshes.new('Sphere.003')
me_sphere_003.from_pydata([(-0.184, 0.9084, 18.91), (-0.1579, 1.094, 18.37), (-0.1309, 1.1, 17.03), (-0.103, 1.09, 14.26), (-0.03653, 1.077, 11.25), (0.04823, 1.071, 8.001), (0.09046, 1.092, 5.25), (0.02744, 1.128, 2.308), (0.01947, 1.122, -0.2092), (-5.96e-08, 1.319, -2.623), (0.1389, 0.8405, 18.93), (0.2425, 1.009, 18.39), (0.2746, 1.014, 17.06), (0.3026, 1.006, 14.29), (0.3701, 0.9922, 11.3), (0.4592, 0.9862, 8.046), (0.5098, 1.004, 5.277), (0.4503, 1.038, 2.309), (0.4386, 1.033, -0.2094), (0.5366, 1.205, -2.623), (0.5077, 0.6748, 19.33), (0.997, 1.087, 18.8), (1.128, 1.168, 17.17), (1.167, 1.171, 14.38), (1.262, 1.183, 11.44), (1.392, 1.205, 8.191), (1.482, 1.242, 5.339), (1.431, 1.282, 2.291), (1.409, 1.269, -0.2515), (0.9804, 0.8827, -2.623), (0.6437, 0.282, 18.96), (0.8526, 0.3345, 18.44), (0.8922, 0.3313, 17.1), (0.9212, 0.3229, 14.35), (0.9905, 0.3089, 11.38), (1.085, 0.2962, 8.125), (1.147, 0.3021, 5.316), (1.091, 0.3285, 2.306), (1.073, 0.3283, -0.2108), (1.255, 0.4077, -2.623), (0.6788, -0.04618, 18.97), (0.8962, -0.07253, 18.44), (0.9363, -0.08092, 17.11), (0.9658, -0.08965, 14.36), (1.036, -0.1046, 11.39), (1.131, -0.1217, 8.138), (1.193, -0.1238, 5.324), (1.137, -0.1011, 2.306), (1.118, -0.09784, -0.2108), (1.312, -0.1379, -2.623), (0.6285, -0.4537, 19.35), (1.196, -0.7718, 18.84), (1.344, -0.8468, 17.22), (1.387, -0.8637, 14.44), (1.489, -0.8974, 11.51), (1.626, -0.9426, 8.247), (1.721, -0.9719, 5.344), (1.669, -0.9601, 2.269), (1.642, -0.9483, -0.2541), (1.142, -0.6596, -2.623), (0.3038, -0.6992, 18.96), (0.4429, -0.8618, 18.43), (0.4776, -0.8798, 17.1), (0.5073, -0.8895, 14.34), (0.5778, -0.9071, 11.36), (0.6692, -0.932, 8.105), (0.7212, -0.9464, 5.305), (0.6585, -0.9285, 2.306), (0.6438, -0.9193, -0.2103), (0.7754, -1.067, -2.623), (0.002645, -0.8342, 18.94), (0.0695, -1.029, 18.41), (0.09938, -1.049, 17.08), (0.129, -1.059, 14.31), (0.1991, -1.078, 11.32), (0.2866, -1.105, 8.067), (0.3301, -1.121, 5.283), (0.2632, -1.104, 2.305), (0.2523, -1.094, -0.2102), (0.2743, -1.29, -2.623), (-0.4069, -0.9177, 19.3), (-0.5092, -1.536, 18.76), (-0.5041, -1.675, 17.13), (-0.478, -1.7, 14.31), (-0.4153, -1.758, 11.33), (-0.3395, -1.832, 8.072), (-0.3107, -1.886, 5.284), (-0.3913, -1.876, 2.3), (-0.3945, -1.855, -0.2491), (-0.2743, -1.29, -2.623), (-0.2169, 0.02945, 19.52), (-0.734, -0.6793, 18.9), (-0.8208, -0.842, 18.36), (-0.8016, -0.8599, 17.03), (-0.7721, -0.8704, 14.24), (-0.7039, -0.8905, 11.22), (-0.625, -0.9161, 7.968), (-0.598, -0.9275, 5.232), (-0.6718, -0.9059, 2.307), (-0.6753, -0.8964, -0.2089), (-0.7754, -1.067, -2.623), (-0.9552, -0.4345, 18.88), (-1.095, -0.5384, 18.34), (-1.08, -0.5525, 17.01), (-1.05, -0.5632, 14.22), (-0.9833, -0.5831, 11.19), (-0.9074, -0.6051, 7.932), (-0.8862, -0.6104, 5.211), (-0.9613, -0.5851, 2.307), (-0.962, -0.578, -0.2088), (-1.142, -0.6596, -2.623), (-1.168, -0.07601, 19.25), (-1.762, -0.1498, 18.67), (-1.862, -0.1729, 17.03), (-1.848, -0.1858, 14.18), (-1.82, -0.21, 11.14), (-1.793, -0.2338, 7.91), (-1.811, -0.2345, 5.249), (-1.898, -0.2026, 2.341), (-1.886, -0.1982, -0.2446), (-1.312, -0.1379, -2.623), (-1.035, 0.3143, 18.87), (-1.192, 0.3666, 18.32), (-1.178, 0.3635, 16.99), (-1.149, 0.3529, 14.19), (-1.084, 0.3354, 11.16), (-1.009, 0.3223, 7.904), (-0.9884, 0.3327, 5.198), (-1.062, 0.365, 2.309), (-1.061, 0.3653, -0.2083), (-1.255, 0.4077, -2.623), (-0.871, 0.6005, 18.87), (-0.9882, 0.7215, 18.33), (-0.9712, 0.723, 16.99), (-0.943, 0.7126, 14.2), (-0.8776, 0.6966, 11.17), (-0.8008, 0.6877, 7.919), (-0.7749, 0.7042, 5.207), (-0.8454, 0.7389, 2.309), (-0.8469, 0.7364, -0.2083), (-0.9804, 0.8827, -2.623), (-0.6025, 0.9082, 19.26), (-0.8312, 1.471, 18.7), (-0.8534, 1.584, 17.06), (-0.8326, 1.587, 14.22), (-0.7829, 1.607, 11.21), (-0.7209, 1.645, 7.983), (-0.6998, 1.701, 5.281), (-0.7737, 1.746, 2.336), (-0.7715, 1.732, -0.2455), (-0.5366, 1.205, -2.623), (-3.072, -2.91, 8.424), (-3.015, -3.039, 8.036), (-3.03, -3.054, 7.07), (-3.051, -3.059, 5.175), (-2.888, -2.731, 3.774), (-2.595, -2.504, 2.418), (-1.638, -1.732, 1.634), (-0.5759, -1.017, 1.13), (-3.307, -2.996, 8.438), (-3.305, -3.146, 8.053), (-3.324, -3.162, 7.087), (-3.346, -3.167, 5.198), (-3.11, -2.811, 3.705), (-2.754, -2.547, 2.255), (-1.718, -1.739, 1.482), (-0.5992, -0.9928, 0.983), (-3.61, -3.037, 8.728), (-3.758, -3.497, 8.351), (-3.81, -3.602, 7.17), (-3.834, -3.62, 5.267), (-3.489, -3.18, 3.579), (-3.01, -2.852, 1.899), (-1.805, -1.91, 1.128), (-0.5596, -1.073, 0.6416), (-3.854, -2.84, 8.464), (-3.967, -2.957, 8.084), (-3.994, -2.971, 7.119), (-4.016, -2.977, 5.24), (-3.625, -2.657, 3.606), (-3.168, -2.348, 2.01), (-1.964, -1.549, 1.25), (-0.7438, -0.7784, 0.76), (-4.009, -2.643, 8.469), (-4.159, -2.714, 8.09), (-4.188, -2.724, 7.125), (-4.21, -2.73, 5.248), (-3.778, -2.464, 3.603), (-3.31, -2.16, 1.994), (-2.066, -1.404, 1.234), (-0.8275, -0.646, 0.7441), (-4.14, -2.362, 8.745), (-4.631, -2.385, 8.378), (-4.756, -2.397, 7.202), (-4.791, -2.403, 5.307), (-4.258, -2.213, 3.564), (-3.737, -1.883, 1.816), (-2.324, -1.149, 1.04), (-0.989, -0.3779, 0.5583), (-4.03, -2.074, 8.461), (-4.184, -2.026, 8.081), (-4.214, -2.028, 7.116), (-4.237, -2.034, 5.233), (-3.812, -1.927, 3.69), (-3.408, -1.684, 2.183), (-2.183, -1.074, 1.407), (-0.9808, -0.3863, 0.9105), (-3.891, -1.867, 8.45), (-4.012, -1.769, 8.068), (-4.039, -1.768, 7.102), (-4.062, -1.773, 5.216), (-3.685, -1.729, 3.757), (-3.336, -1.524, 2.336), (-2.166, -0.9772, 1.549), (-1.009, -0.3286, 1.048), (-3.662, -1.649, 8.709), (-3.844, -1.212, 8.319), (-3.903, -1.124, 7.138), (-3.93, -1.119, 5.216), (-3.616, -1.213, 3.898), (-3.377, -1.068, 2.608), (-2.257, -0.6588, 1.788), (-1.148, -0.08356, 1.276), (-3.404, -2.333, 8.868), (-3.356, -1.671, 8.419), (-3.366, -1.532, 8.03), (-3.385, -1.528, 7.065), (-3.408, -1.533, 5.165), (-3.192, -1.551, 3.909), (-2.983, -1.429, 2.698), (-1.993, -0.9639, 1.888), (-0.9593, -0.3826, 1.373), (-3.116, -1.739, 8.408), (-3.068, -1.616, 8.016), (-3.084, -1.614, 7.05), (-3.107, -1.619, 5.146), (-2.96, -1.62, 3.953), (-2.796, -1.519, 2.808), (-1.881, -1.049, 1.992), (-0.8933, -0.4792, 1.474), (-2.836, -1.884, 8.67), (-2.484, -1.598, 8.254), (-2.429, -1.543, 7.067), (-2.444, -1.541, 5.12), (-2.451, -1.562, 4.119), (-2.426, -1.533, 3.183), (-1.697, -1.119, 2.342), (-0.8177, -0.5963, 1.8), (-2.764, -2.187, 8.397), (-2.643, -2.158, 8.003), (-2.654, -2.162, 7.036), (-2.676, -2.166, 5.129), (-2.62, -2.048, 3.96), (-2.481, -1.936, 2.843), (-1.656, -1.371, 2.029), (-0.7091, -0.7723, 1.509), (-2.755, -2.437, 8.4), (-2.632, -2.467, 8.007), (-2.642, -2.475, 7.041), (-2.664, -2.48, 5.135), (-2.605, -2.289, 3.921), (-2.437, -2.151, 2.758), (-1.604, -1.52, 1.95), (-0.6399, -0.8898, 1.434), (-2.804, -2.742, 8.682), (-2.432, -3.011, 8.274), (-2.372, -3.075, 7.087), (-2.384, -3.085, 5.151), (-2.372, -2.778, 3.922), (-2.199, -2.637, 2.744), (-1.418, -1.893, 1.933), (-0.4544, -1.207, 1.409), (4.152, 0.8518, 11.16), (4.172, 0.992, 10.75), (4.192, 0.9965, 9.743), (4.213, 0.9894, 7.76), (3.901, 0.7979, 6.293), (3.532, 0.7609, 4.874), (2.312, 0.6136, 4.054), (1.032, 0.5699, 3.527), (4.396, 0.8005, 11.17), (4.475, 0.9283, 10.77), (4.499, 0.932, 9.761), (4.52, 0.9253, 7.784), (4.132, 0.7481, 6.221), (3.69, 0.713, 4.704), (2.383, 0.5771, 3.895), (1.039, 0.5371, 3.373), (4.675, 0.6751, 11.48), (5.045, 0.9866, 11.08), (5.145, 1.048, 9.848), (5.174, 1.05, 7.856), (4.649, 0.8605, 6.089), (4.068, 0.8359, 4.331), (2.548, 0.6758, 3.525), (1.048, 0.6261, 3.015), (4.778, 0.3781, 11.2), (4.936, 0.4177, 10.8), (4.966, 0.4153, 9.794), (4.988, 0.409, 7.828), (4.487, 0.3446, 6.118), (3.935, 0.3251, 4.447), (2.491, 0.2851, 3.652), (1.048, 0.2786, 3.139), (4.805, 0.1298, 11.21), (4.969, 0.1099, 10.81), (5.0, 0.1036, 9.801), (5.022, 0.09695, 7.836), (4.514, 0.1005, 6.115), (3.956, 0.09018, 4.431), (2.5, 0.1081, 3.635), (1.049, 0.1221, 3.123), (4.767, -0.1784, 11.5), (5.196, -0.419, 11.11), (5.308, -0.4758, 9.881), (5.34, -0.4885, 7.899), (4.788, -0.3676, 6.074), (4.171, -0.3712, 4.244), (2.584, -0.2445, 3.432), (1.044, -0.191, 2.928), (4.521, -0.3641, 11.2), (4.626, -0.4871, 10.8), (4.653, -0.5007, 9.791), (4.675, -0.508, 7.821), (4.259, -0.3734, 6.206), (3.787, -0.3653, 4.629), (2.425, -0.2339, 3.816), (1.041, -0.1794, 3.297), (4.293, -0.4662, 11.19), (4.344, -0.6137, 10.79), (4.366, -0.6289, 9.777), (4.389, -0.6364, 7.803), (4.045, -0.4743, 6.276), (3.642, -0.4626, 4.789), (2.359, -0.3067, 3.965), (1.034, -0.2434, 3.441), (3.984, -0.5294, 11.46), (3.906, -0.997, 11.05), (3.91, -1.102, 9.815), (3.93, -1.121, 7.803), (3.714, -0.8756, 6.423), (3.434, -0.8714, 5.073), (2.267, -0.6247, 4.215), (1.022, -0.5249, 3.679), (4.127, 0.187, 11.62), (3.736, -0.349, 11.16), (3.671, -0.4721, 10.75), (3.685, -0.4856, 9.738), (3.707, -0.4936, 7.749), (3.533, -0.3636, 6.435), (3.292, -0.3564, 5.167), (2.205, -0.226, 4.32), (1.021, -0.1712, 3.781), (3.569, -0.1639, 11.14), (3.463, -0.2425, 10.73), (3.475, -0.2531, 9.723), (3.497, -0.2612, 7.73), (3.373, -0.182, 6.481), (3.181, -0.1816, 5.283), (2.156, -0.09422, 4.429), (1.016, -0.05431, 3.887), (3.408, 0.1073, 11.42), (2.959, 0.05146, 10.98), (2.883, 0.03402, 9.741), (2.894, 0.0242, 7.703), (2.91, 0.03821, 6.655), (2.874, 0.02717, 5.675), (2.037, 0.06205, 4.795), (1.014, 0.08507, 4.228), (3.508, 0.4025, 11.13), (3.39, 0.442, 10.72), (3.401, 0.4397, 9.708), (3.422, 0.4317, 7.712), (3.312, 0.3603, 6.489), (3.134, 0.3398, 5.319), (2.136, 0.2978, 4.467), (1.015, 0.2919, 3.923), (3.632, 0.619, 11.14), (3.544, 0.7105, 10.72), (3.557, 0.7116, 9.713), (3.578, 0.7038, 7.719), (3.427, 0.5736, 6.448), (3.211, 0.5452, 5.23), (2.17, 0.4523, 4.385), (1.019, 0.4282, 3.844), (3.836, 0.8517, 11.43), (3.663, 1.277, 11.0), (3.646, 1.363, 9.762), (3.662, 1.365, 7.735), (3.488, 1.111, 6.449), (3.266, 1.084, 5.216), (2.21, 0.8669, 4.367), (1.03, 0.7953, 3.819)], [], [(8, 7, 17, 18), (1, 0, 10, 11), (9, 8, 18, 19), (2, 1, 11, 12), (3, 2, 12, 13), (4, 3, 13, 14), (5, 4, 14, 15), (6, 5, 15, 16), (7, 6, 16, 17), (0, 90, 10), (17, 16, 26, 27), (10, 90, 20), (18, 17, 27, 28), (11, 10, 20, 21), (19, 18, 28, 29), (12, 11, 21, 22), (13, 12, 22, 23), (14, 13, 23, 24), (15, 14, 24, 25), (16, 15, 25, 26), (24, 23, 33, 34), (25, 24, 34, 35), (26, 25, 35, 36), (27, 26, 36, 37), (20, 90, 30), (28, 27, 37, 38), (21, 20, 30, 31), (29, 28, 38, 39), (22, 21, 31, 32), (23, 22, 32, 33), (30, 90, 40), (38, 37, 47, 48), (31, 30, 40, 41), (39, 38, 48, 49), (32, 31, 41, 42), (33, 32, 42, 43), (34, 33, 43, 44), (35, 34, 44, 45), (36, 35, 45, 46), (37, 36, 46, 47), (44, 43, 53, 54), (45, 44, 54, 55), (46, 45, 55, 56), (47, 46, 56, 57), (40, 90, 50), (48, 47, 57, 58), (41, 40, 50, 51), (49, 48, 58, 59), (42, 41, 51, 52), (43, 42, 52, 53), (58, 57, 67, 68), (51, 50, 60, 61), (59, 58, 68, 69), (52, 51, 61, 62), (53, 52, 62, 63), (54, 53, 63, 64), (55, 54, 64, 65), (56, 55, 65, 66), (57, 56, 66, 67), (50, 90, 60), (65, 64, 74, 75), (66, 65, 75, 76), (67, 66, 76, 77), (60, 90, 70), (68, 67, 77, 78), (61, 60, 70, 71), (69, 68, 78, 79), (62, 61, 71, 72), (63, 62, 72, 73), (64, 63, 73, 74), (79, 78, 88, 89), (72, 71, 81, 82), (73, 72, 82, 83), (74, 73, 83, 84), (75, 74, 84, 85), (76, 75, 85, 86), (77, 76, 86, 87), (70, 90, 80), (78, 77, 87, 88), (71, 70, 80, 81), (86, 85, 96, 97), (87, 86, 97, 98), (80, 90, 91), (88, 87, 98, 99), (81, 80, 91, 92), (89, 88, 99, 100), (82, 81, 92, 93), (83, 82, 93, 94), (84, 83, 94, 95), (85, 84, 95, 96), (93, 92, 102, 103), (94, 93, 103, 104), (95, 94, 104, 105), (96, 95, 105, 106), (97, 96, 106, 107), (98, 97, 107, 108), (91, 90, 101), (99, 98, 108, 109), (92, 91, 101, 102), (100, 99, 109, 110), (107, 106, 116, 117), (108, 107, 117, 118), (101, 90, 111), (109, 108, 118, 119), (102, 101, 111, 112), (110, 109, 119, 120), (103, 102, 112, 113), (104, 103, 113, 114), (105, 104, 114, 115), (106, 105, 115, 116), (114, 113, 123, 124), (115, 114, 124, 125), (116, 115, 125, 126), (117, 116, 126, 127), (118, 117, 127, 128), (111, 90, 121), (119, 118, 128, 129), (112, 111, 121, 122), (120, 119, 129, 130), (113, 112, 122, 123), (128, 127, 137, 138), (121, 90, 131), (129, 128, 138, 139), (122, 121, 131, 132), (130, 129, 139, 140), (123, 122, 132, 133), (124, 123, 133, 134), (125, 124, 134, 135), (126, 125, 135, 136), (127, 126, 136, 137), (134, 133, 143, 144), (135, 134, 144, 145), (136, 135, 145, 146), (137, 136, 146, 147), (138, 137, 147, 148), (131, 90, 141), (139, 138, 148, 149), (132, 131, 141, 142), (140, 139, 149, 150), (133, 132, 142, 143), (148, 147, 6, 7), (141, 90, 0), (149, 148, 7, 8), (142, 141, 0, 1), (150, 149, 8, 9), (143, 142, 1, 2), (144, 143, 2, 3), (145, 144, 3, 4), (146, 145, 4, 5), (147, 146, 5, 6), (152, 151, 159, 160), (153, 152, 160, 161), (154, 153, 161, 162), (155, 154, 162, 163), (156, 155, 163, 164), (157, 156, 164, 165), (158, 157, 165, 166), (151, 223, 159), (166, 165, 173, 174), (159, 223, 167), (160, 159, 167, 168), (161, 160, 168, 169), (162, 161, 169, 170), (163, 162, 170, 171), (164, 163, 171, 172), (165, 164, 172, 173), (171, 170, 178, 179), (172, 171, 179, 180), (173, 172, 180, 181), (174, 173, 181, 182), (167, 223, 175), (168, 167, 175, 176), (169, 168, 176, 177), (170, 169, 177, 178), (175, 223, 183), (176, 175, 183, 184), (177, 176, 184, 185), (178, 177, 185, 186), (179, 178, 186, 187), (180, 179, 187, 188), (181, 180, 188, 189), (182, 181, 189, 190), (187, 186, 194, 195), (188, 187, 195, 196), (189, 188, 196, 197), (190, 189, 197, 198), (183, 223, 191), (184, 183, 191, 192), (185, 184, 192, 193), (186, 185, 193, 194), (192, 191, 199, 200), (193, 192, 200, 201), (194, 193, 201, 202), (195, 194, 202, 203), (196, 195, 203, 204), (197, 196, 204, 205), (198, 197, 205, 206), (191, 223, 199), (204, 203, 211, 212), (205, 204, 212, 213), (206, 205, 213, 214), (199, 223, 207), (200, 199, 207, 208), (201, 200, 208, 209), (202, 201, 209, 210), (203, 202, 210, 211), (209, 208, 216, 217), (210, 209, 217, 218), (211, 210, 218, 219), (212, 211, 219, 220), (213, 212, 220, 221), (214, 213, 221, 222), (207, 223, 215), (208, 207, 215, 216), (221, 220, 229, 230), (222, 221, 230, 231), (215, 223, 224), (216, 215, 224, 225), (217, 216, 225, 226), (218, 217, 226, 227), (219, 218, 227, 228), (220, 219, 228, 229), (226, 225, 233, 234), (227, 226, 234, 235), (228, 227, 235, 236), (229, 228, 236, 237), (230, 229, 237, 238), (231, 230, 238, 239), (224, 223, 232), (225, 224, 232, 233), (238, 237, 245, 246), (239, 238, 246, 247), (232, 223, 240), (233, 232, 240, 241), (234, 233, 241, 242), (235, 234, 242, 243), (236, 235, 243, 244), (237, 236, 244, 245), (243, 242, 250, 251), (244, 243, 251, 252), (245, 244, 252, 253), (246, 245, 253, 254), (247, 246, 254, 255), (240, 223, 248), (241, 240, 248, 249), (242, 241, 249, 250), (255, 254, 262, 263), (248, 223, 256), (249, 248, 256, 257), (250, 249, 257, 258), (251, 250, 258, 259), (252, 251, 259, 260), (253, 252, 260, 261), (254, 253, 261, 262), (259, 258, 266, 267), (260, 259, 267, 268), (261, 260, 268, 269), (262, 261, 269, 270), (263, 262, 270, 271), (256, 223, 264), (257, 256, 264, 265), (258, 257, 265, 266), (271, 270, 157, 158), (264, 223, 151), (265, 264, 151, 152), (266, 265, 152, 153), (267, 266, 153, 154), (268, 267, 154, 155), (269, 268, 155, 156), (270, 269, 156, 157), (273, 272, 280, 281), (274, 273, 281, 282), (275, 274, 282, 283), (276, 275, 283, 284), (277, 276, 284, 285), (278, 277, 285, 286), (279, 278, 286, 287), (272, 344, 280), (287, 286, 294, 295), (280, 344, 288), (281, 280, 288, 289), (282, 281, 289, 290), (283, 282, 290, 291), (284, 283, 291, 292), (285, 284, 292, 293), (286, 285, 293, 294), (292, 291, 299, 300), (293, 292, 300, 301), (294, 293, 301, 302), (295, 294, 302, 303), (288, 344, 296), (289, 288, 296, 297), (290, 289, 297, 298), (291, 290, 298, 299), (296, 344, 304), (297, 296, 304, 305), (298, 297, 305, 306), (299, 298, 306, 307), (300, 299, 307, 308), (301, 300, 308, 309), (302, 301, 309, 310), (303, 302, 310, 311), (308, 307, 315, 316), (309, 308, 316, 317), (310, 309, 317, 318), (311, 310, 318, 319), (304, 344, 312), (305, 304, 312, 313), (306, 305, 313, 314), (307, 306, 314, 315), (313, 312, 320, 321), (314, 313, 321, 322), (315, 314, 322, 323), (316, 315, 323, 324), (317, 316, 324, 325), (318, 317, 325, 326), (319, 318, 326, 327), (312, 344, 320), (325, 324, 332, 333), (326, 325, 333, 334), (327, 326, 334, 335), (320, 344, 328), (321, 320, 328, 329), (322, 321, 329, 330), (323, 322, 330, 331), (324, 323, 331, 332), (330, 329, 337, 338), (331, 330, 338, 339), (332, 331, 339, 340), (333, 332, 340, 341), (334, 333, 341, 342), (335, 334, 342, 343), (328, 344, 336), (329, 328, 336, 337), (342, 341, 350, 351), (343, 342, 351, 352), (336, 344, 345), (337, 336, 345, 346), (338, 337, 346, 347), (339, 338, 347, 348), (340, 339, 348, 349), (341, 340, 349, 350), (347, 346, 354, 355), (348, 347, 355, 356), (349, 348, 356, 357), (350, 349, 357, 358), (351, 350, 358, 359), (352, 351, 359, 360), (345, 344, 353), (346, 345, 353, 354), (359, 358, 366, 367), (360, 359, 367, 368), (353, 344, 361), (354, 353, 361, 362), (355, 354, 362, 363), (356, 355, 363, 364), (357, 356, 364, 365), (358, 357, 365, 366), (364, 363, 371, 372), (365, 364, 372, 373), (366, 365, 373, 374), (367, 366, 374, 375), (368, 367, 375, 376), (361, 344, 369), (362, 361, 369, 370), (363, 362, 370, 371), (376, 375, 383, 384), (369, 344, 377), (370, 369, 377, 378), (371, 370, 378, 379), (372, 371, 379, 380), (373, 372, 380, 381), (374, 373, 381, 382), (375, 374, 382, 383), (380, 379, 387, 388), (381, 380, 388, 389), (382, 381, 389, 390), (383, 382, 390, 391), (384, 383, 391, 392), (377, 344, 385), (378, 377, 385, 386), (379, 378, 386, 387), (392, 391, 278, 279), (385, 344, 272), (386, 385, 272, 273), (387, 386, 273, 274), (388, 387, 274, 275), (389, 388, 275, 276), (390, 389, 276, 277), (391, 390, 277, 278)])
me_sphere_003.polygons.foreach_set('use_smooth', [True] * 390)
me_sphere_003.use_remesh_preserve_volume = False
me_sphere_003.use_remesh_preserve_attributes = False
me_sphere_003.use_mirror_vertex_groups = False
me_sphere_003.update()
me_cone_001 = bpy.data.meshes.new('Cone.001')
me_cone_001.from_pydata([(4.927e-08, 0.007559, -0.4926), (0.4416, 0.007559, 0.2722), (-0.4416, 0.007559, 0.2722), (-1.358e-08, 7.332, 0.01728)], [], [(0, 3, 1), (1, 3, 2), (2, 3, 0), (0, 1, 2)])
me_cone_001.materials.append(mat_needle_001)
me_cone_001.use_remesh_preserve_volume = False
me_cone_001.use_remesh_preserve_attributes = False
me_cone_001.use_mirror_vertex_groups = False
me_cone_001.update()

# ---- objects
ob_sphere = bpy.data.objects.new('Sphere', me_sphere)
ob_lamp = bpy.data.objects.new('Lamp', light_lamp)
ob_camera = bpy.data.objects.new('Camera', cam_camera)
ob_needle = bpy.data.objects.new('Needle', me_cone)
ob_point = bpy.data.objects.new('Point', light_point)
ob_cylinder = bpy.data.objects.new('Cylinder', me_cylinder)
ob_sphere_013 = bpy.data.objects.new('Sphere.013', me_sphere_017)
ob_needle2 = bpy.data.objects.new('Needle2', me_cone_002)
ob_point_001 = bpy.data.objects.new('Point.001', light_point_001)
ob_sphere_003 = bpy.data.objects.new('Sphere.003', me_sphere_003)
ob_needle_001 = bpy.data.objects.new('Needle.001', me_cone_001)

# ---- transforms, parenting, visibility, modifiers, constraints
ob_sphere.location = (0.0, 0.0, 1.969)
ob_sphere.lineart.crease_threshold = 0.0
_vg = ob_sphere.vertex_groups.new(name='Needles')
_m = ob_sphere.modifiers.new('Subsurf', 'SUBSURF')
_m.uv_smooth = 'PRESERVE_CORNERS'
_m.quality = 2
_m.show_only_control_edges = False
_m = ob_sphere.modifiers.new('ParticleSystem 1', 'PARTICLE_SYSTEM')
ob_lamp.location = (-9.102, 8.882, 13.2)
ob_lamp.rotation_euler = (0.6503, 0.05522, 1.866)
ob_lamp.lock_rotations_4d = False
ob_lamp.empty_display_type = 'ARROWS'
ob_lamp.color = (0.0, 0.0, 0.0, 0.0)
ob_lamp.lineart.crease_threshold = 0.0
ob_camera.location = (12.88, -23.43, 8.946)
ob_camera.rotation_euler = (1.471, -1.767e-05, 0.5022)
ob_camera.lock_rotations_4d = False
ob_camera.empty_display_type = 'ARROWS'
ob_camera.color = (0.0, 0.0, 0.0, 0.0)
ob_camera.display_type = 'WIRE'
ob_camera.lineart.crease_threshold = 0.0
ob_needle.location = (0.0, 0.0, 0.0)
ob_needle.lineart.crease_threshold = 0.0
ob_point.location = (-17.11, -10.38, 25.1)
ob_point.rotation_euler = (0.7058, -0.0, 0.0)
ob_point.lineart.crease_threshold = 0.0
ob_cylinder.location = (7.117, 0.992, 13.64)
ob_cylinder.lineart.crease_threshold = 0.0
ob_sphere_013.location = (3.156, -1.113, -2.346)
ob_sphere_013.lineart.crease_threshold = 0.0
_vg = ob_sphere_013.vertex_groups.new(name='Needles2')
_m = ob_sphere_013.modifiers.new('ParticleSystem 1', 'PARTICLE_SYSTEM')
ob_needle2.location = (0.0, 0.0, 0.0)
ob_needle2.lineart.crease_threshold = 0.0
ob_point_001.location = (-12.05, -12.8, 20.09)
ob_point_001.lineart.crease_threshold = 0.0
ob_sphere_003.location = (0.0, 0.0, 2.62)
ob_sphere_003.lineart.crease_threshold = 0.0
_vg = ob_sphere_003.vertex_groups.new(name='Needles')
_m = ob_sphere_003.modifiers.new('Subsurf', 'SUBSURF')
_m.uv_smooth = 'PRESERVE_CORNERS'
_m.quality = 2
_m.show_only_control_edges = False
_m = ob_sphere_003.modifiers.new('ParticleSystem 1', 'PARTICLE_SYSTEM')
ob_needle_001.location = (0.0, 0.0, 0.0)
ob_needle_001.lineart.crease_threshold = 0.0

# ---- collection membership
col_collection_1.objects.link(ob_sphere)
col_collection_1.objects.link(ob_lamp)
col_collection_1.objects.link(ob_camera)
col_collection_2.objects.link(ob_needle)
col_collection_3.objects.link(ob_point)
col_collection_3.objects.link(ob_cylinder)
col_collection_3.objects.link(ob_sphere_013)
col_collection_4.objects.link(ob_needle2)
col_collection_11.objects.link(ob_point_001)
col_collection_11.objects.link(ob_sphere_003)
col_collection_12.objects.link(ob_needle_001)

# ---- scene / render settings (as saved in the file)
scene.camera = ob_camera
scene.frame_start = 1; scene.frame_end = 250; scene.frame_set(1)
scene.render.engine = 'CYCLES'
scene.render.image_settings.compression = 0
scene.render.dither_intensity = 0.0
scene.cycles.use_denoising = False
scene.cycles.samples = 200
scene.cycles.sampling_pattern = 'TABULATED_SOBOL'
scene.cycles.use_adaptive_sampling = False
scene.cycles.use_light_tree = False
scene.cycles.blur_glossy = 0.0
scene.cycles.sample_clamp_indirect = 0.0
scene.view_settings.view_transform = 'Standard'
bpy.context.view_layer.update()

